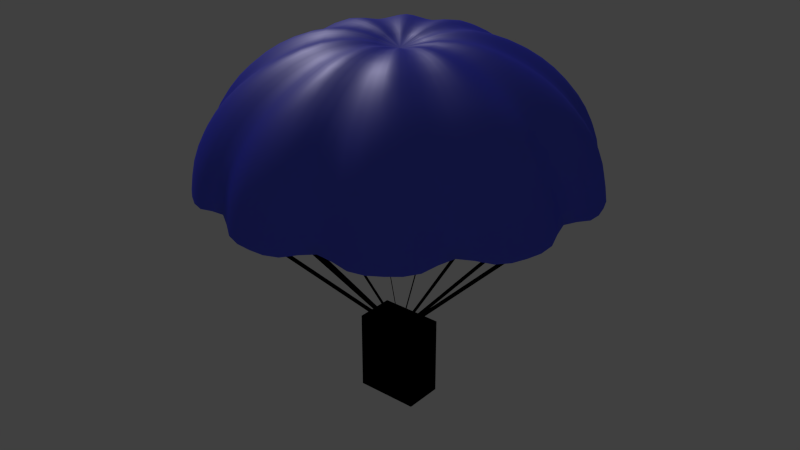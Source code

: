 # Source: SS-Fallschirm.blend  (saved by Blender 2.73.0; exported with 4.5.12 LTS)
import bpy
from mathutils import Matrix  # noqa: F401  (used for matrix-valued properties, if any)

bpy.ops.wm.read_factory_settings(use_empty=True)
scene = bpy.context.scene
scene.name = 'Scene'

# ---- collections
col_collection_1 = bpy.data.collections.new('Collection 1'); scene.collection.children.link(col_collection_1)

# ---- materials (node trees are filled in below, after node groups)
mat_material = bpy.data.materials.new('Material')
mat_material.alpha_threshold = 0.0
mat_material.roughness = 0.5
mat_material_001 = bpy.data.materials.new('Material.001')
mat_material_001.alpha_threshold = 0.0
mat_material_001.roughness = 0.5

# ---- material node trees
mat_material.use_nodes = True; mat_material.node_tree.nodes.clear()
_N = mat_material.node_tree.nodes; _L = mat_material.node_tree.links
n0 = _N.new('ShaderNodeOutputMaterial'); n0.name = 'Material Output'; n0.location = (300, 300)
n1 = _N.new('ShaderNodeBsdfDiffuse'); n1.name = 'Diffuse BSDF'; n1.location = (10, 300)
n1.inputs[0].default_value = (0.0, 0.0, 0.0, 1.0)
_L.new(n1.outputs[0], n0.inputs[0])
n0.is_active_output = True
mat_material_001.use_nodes = True; mat_material_001.node_tree.nodes.clear()
_N = mat_material_001.node_tree.nodes; _L = mat_material_001.node_tree.links
n0 = _N.new('ShaderNodeBsdfDiffuse'); n0.name = 'Diffuse BSDF'; n0.location = (-100, 405)
n0.inputs[0].default_value = (0.004025, 0.004777, 0.7991, 1.0)
n1 = _N.new('ShaderNodeOutputMaterial'); n1.name = 'Material Output'; n1.location = (461, 414)
n2 = _N.new('ShaderNodeMixShader'); n2.name = 'Mix Shader.001'; n2.location = (299, 409)
n2.inputs[0].default_value = 0.1455
n3 = _N.new('ShaderNodeMixShader'); n3.name = 'Mix Shader'; n3.location = (108, 411)
n4 = _N.new('ShaderNodeBsdfTranslucent'); n4.name = 'Translucent BSDF'; n4.location = (-95, 236)
n4.inputs[0].default_value = (0.05723, 0.1514, 0.7991, 1.0)
n5 = _N.new('ShaderNodeBsdfAnisotropic'); n5.name = 'Glossy BSDF'; n5.location = (126, 238)
n5.distribution = 'GGX'
n5.inputs[0].default_value = (0.6448, 0.6106, 0.8, 1.0)
n5.inputs[1].default_value = 0.4743
_L.new(n0.outputs[0], n3.inputs[1])
_L.new(n3.outputs[0], n2.inputs[1])
_L.new(n2.outputs[0], n1.inputs[0])
_L.new(n4.outputs[0], n3.inputs[2])
_L.new(n5.outputs[0], n2.inputs[2])
n1.is_active_output = True

# ---- world
world_world = bpy.data.worlds.new('World'); scene.world = world_world
world_world.color = (0.05088, 0.05088, 0.05088)
world_world.use_sun_shadow = False
world_world.sun_shadow_jitter_overblur = 0.0
world_world.cycles.sampling_method = 'MANUAL'
world_world.cycles.sample_map_resolution = 256

# ---- lights
light_sun = bpy.data.lights.new('Sun', 'SUN')
light_sun.transmission_factor = 0.0
light_sun.angle = 0.1993
light_sun.energy = 1.0
light_sun.shadow_buffer_clip_start = 0.5
light_sun.shadow_soft_size = 0.1
light_sun.shadow_cascade_max_distance = 1000.0
light_sun.cycles.use_multiple_importance_sampling = False

# ---- meshes
me_cube = bpy.data.meshes.new('Cube')
me_cube.from_pydata([(-1.0, -1.0, -1.0), (-1.0, 1.0, -1.0), (1.0, 1.0, -1.0), (1.0, -1.0, -1.0), (-1.0, -1.0, 1.0), (-1.0, 1.0, 1.0), (1.0, 1.0, 1.0), (1.0, -1.0, 1.0)], [], [(4, 5, 1, 0), (5, 6, 2, 1), (6, 7, 3, 2), (7, 4, 0, 3), (0, 1, 2, 3), (7, 6, 5, 4)])
me_cube.materials.append(mat_material)
me_cube.use_remesh_preserve_volume = False
me_cube.use_remesh_preserve_attributes = False
me_cube.use_mirror_vertex_groups = False
me_cube.update()
me_sphere_001 = bpy.data.meshes.new('Sphere.001')
me_sphere_001.from_pydata([(-0.7448, 0.5412, 0.04463), (-0.2864, 0.8816, 0.0404), (0.2864, 0.8816, 0.0404), (0.7499, 0.5449, 0.0404), (0.927, -4.511e-08, 0.0404), (0.7499, -0.5449, 0.0404), (0.2864, -0.8816, 0.0404), (-0.2864, -0.8816, 0.0404), (-0.7499, -0.5449, 0.0404), (-0.927, 1.156e-07, 0.0404), (-0.02218, 0.01611, -1.145), (-0.008226, 0.02648, -1.146), (0.009214, 0.02648, -1.146), (0.02332, 0.01623, -1.146), (0.02871, -0.000359, -1.146), (0.02332, -0.01695, -1.146), (0.009214, -0.0272, -1.146), (-0.008226, -0.0272, -1.146), (-0.02233, -0.01695, -1.146), (-0.02772, -0.000359, -1.146), (-0.7018, 0.5099, 0.01019), (-0.2699, 0.8307, 0.006207), (0.27, 0.8307, 0.006207), (0.7067, 0.5134, 0.006207), (0.8735, -2.14e-05, 0.006207), (0.7067, -0.5134, 0.006207), (0.27, -0.8308, 0.006207), (-0.2699, -0.8308, 0.006207), (-0.7066, -0.5134, 0.006207), (-0.8735, -2.125e-05, 0.006207), (-0.02087, 0.01516, -1.111), (-0.007722, 0.02493, -1.111), (0.008712, 0.02493, -1.111), (0.02201, 0.01527, -1.111), (0.02709, -0.0003596, -1.111), (0.02201, -0.01599, -1.111), (0.008712, -0.02565, -1.111), (-0.007722, -0.02565, -1.111), (-0.02102, -0.01599, -1.111), (-0.0261, -0.0003596, -1.111)], [], [(9, 19, 39, 29), (8, 18, 38, 28), (7, 17, 37, 27), (6, 16, 36, 26), (5, 15, 35, 25), (4, 14, 34, 24), (3, 13, 33, 23), (2, 12, 32, 22), (1, 11, 31, 21), (0, 10, 30, 20)])
me_sphere_001.materials.append(mat_material)
me_sphere_001.use_remesh_preserve_volume = False
me_sphere_001.use_remesh_preserve_attributes = False
me_sphere_001.use_mirror_vertex_groups = False
me_sphere_001.update()
me_sphere = bpy.data.meshes.new('Sphere')
me_sphere.from_pydata([(-0.9198, 0.2211, 0.2898), (-0.737, 0.1776, 0.6305), (-0.4395, 0.1064, 0.8667), (-0.9578, 0.2301, 0.09863), (-0.8452, 0.2034, 0.4697), (-0.6001, 0.145, 0.7652), (-0.2642, 0.06385, 0.909), (-0.8741, 0.3618, 0.2898), (-0.7006, 0.2895, 0.6305), (-0.4181, 0.1723, 0.8667), (-0.9101, 0.3768, 0.09863), (-0.8034, 0.3323, 0.4697), (-0.5708, 0.2354, 0.7652), (-0.2513, 0.1037, 0.909), (-0.7711, 0.4688, 0.3031), (-0.6174, 0.3759, 0.628), (-0.3696, 0.2257, 0.8549), (-0.803, 0.4881, 0.1207), (-0.7084, 0.4309, 0.4746), (-0.5025, 0.3063, 0.7564), (-0.2253, 0.1378, 0.9), (-0.6841, 0.5885, 0.3031), (-0.5483, 0.471, 0.628), (-0.3289, 0.2817, 0.8549), (-0.7123, 0.6128, 0.1207), (-0.6287, 0.5406, 0.4746), (-0.4466, 0.3832, 0.7564), (-0.2007, 0.1717, 0.9), (-0.6142, 0.7196, 0.2898), (-0.4918, 0.5769, 0.6305), (-0.2931, 0.3444, 0.8667), (-0.6396, 0.7492, 0.09863), (-0.5643, 0.6614, 0.4697), (-0.4002, 0.4701, 0.7652), (-0.1762, 0.207, 0.909), (-0.4945, 0.8065, 0.2898), (-0.3967, 0.646, 0.6305), (-0.237, 0.3852, 0.8667), (-0.5148, 0.8398, 0.09863), (-0.4546, 0.741, 0.4697), (-0.3234, 0.5259, 0.7652), (-0.1424, 0.2316, 0.909), (-0.3483, 0.8325, 0.3031), (-0.2785, 0.667, 0.628), (-0.1663, 0.3998, 0.8549), (-0.3627, 0.8668, 0.1207), (-0.3198, 0.765, 0.4746), (-0.2264, 0.5432, 0.7564), (-0.1013, 0.244, 0.9), (-0.2076, 0.8782, 0.3031), (-0.1667, 0.7033, 0.628), (-0.1005, 0.4212, 0.8549), (-0.2161, 0.9145, 0.1207), (-0.1909, 0.8069, 0.4746), (-0.1361, 0.5725, 0.7564), (-0.06146, 0.2569, 0.9), (-0.07396, 0.9432, 0.2898), (-0.05879, 0.7558, 0.6305), (-0.03463, 0.4509, 0.8667), (-0.07711, 0.982, 0.09863), (-0.06777, 0.8667, 0.4697), (-0.0475, 0.6156, 0.7652), (-0.02093, 0.271, 0.909), (0.07396, 0.9432, 0.2898), (0.05879, 0.7558, 0.6305), (0.03463, 0.4509, 0.8667), (0.07711, 0.982, 0.09863), (0.06777, 0.8667, 0.4697), (0.0475, 0.6156, 0.7652), (0.02093, 0.271, 0.909), (0.2076, 0.8782, 0.3031), (0.1667, 0.7033, 0.628), (0.1005, 0.4212, 0.8549), (0.2161, 0.9145, 0.1207), (0.1909, 0.8069, 0.4746), (0.1361, 0.5725, 0.7564), (0.06146, 0.2569, 0.9), (0.3483, 0.8325, 0.3031), (0.2785, 0.667, 0.628), (0.1663, 0.3998, 0.8549), (0.3627, 0.8668, 0.1207), (0.3198, 0.765, 0.4746), (0.2264, 0.5432, 0.7564), (0.1013, 0.244, 0.9), (0.4945, 0.8065, 0.2898), (0.3967, 0.646, 0.6305), (0.237, 0.3852, 0.8667), (0.5148, 0.8398, 0.09863), (0.4546, 0.741, 0.4697), (0.3234, 0.5259, 0.7652), (0.1424, 0.2316, 0.909), (0.6142, 0.7196, 0.2898), (0.4918, 0.5769, 0.6305), (0.2931, 0.3444, 0.8667), (0.6396, 0.7492, 0.09863), (0.5643, 0.6614, 0.4697), (0.4002, 0.4701, 0.7652), (0.1763, 0.207, 0.909), (0.6841, 0.5885, 0.3031), (0.5483, 0.471, 0.628), (0.3289, 0.2817, 0.8549), (0.7123, 0.6128, 0.1207), (0.6287, 0.5406, 0.4746), (0.4466, 0.3832, 0.7564), (0.2007, 0.1717, 0.9), (0.7711, 0.4688, 0.3031), (0.6174, 0.3759, 0.628), (0.3696, 0.2257, 0.8549), (0.803, 0.4881, 0.1207), (0.7084, 0.4309, 0.4746), (0.5025, 0.3063, 0.7564), (0.2253, 0.1378, 0.9), (0.8741, 0.3618, 0.2898), (0.7006, 0.2895, 0.6305), (0.4181, 0.1723, 0.8667), (0.9101, 0.3768, 0.09863), (0.8034, 0.3323, 0.4697), (0.5708, 0.2354, 0.7652), (0.2513, 0.1037, 0.909), (0.9198, 0.2211, 0.2898), (0.737, 0.1776, 0.6305), (0.4395, 0.1064, 0.8667), (0.9578, 0.2301, 0.09863), (0.8452, 0.2034, 0.4697), (0.6001, 0.145, 0.7652), (0.2642, 0.06385, 0.909), (0.8994, 0.07396, 0.3031), (0.7204, 0.05879, 0.628), (0.4317, 0.03463, 0.8549), (0.9365, 0.07711, 0.1207), (0.8264, 0.06777, 0.4746), (0.5866, 0.0475, 0.7564), (0.2633, 0.02093, 0.9), (0.8994, -0.07396, 0.3031), (0.7204, -0.05879, 0.628), (0.4317, -0.03463, 0.8549), (0.9365, -0.07711, 0.1207), (0.8264, -0.06777, 0.4746), (0.5866, -0.0475, 0.7564), (0.2633, -0.02093, 0.9), (0.9198, -0.2211, 0.2898), (0.737, -0.1776, 0.6305), (0.4395, -0.1064, 0.8667), (0.9578, -0.2301, 0.09863), (0.8452, -0.2034, 0.4697), (0.6001, -0.145, 0.7652), (0.2642, -0.06385, 0.909), (0.8741, -0.3618, 0.2898), (0.7006, -0.2895, 0.6305), (0.4181, -0.1723, 0.8667), (0.9101, -0.3768, 0.09863), (0.8034, -0.3323, 0.4697), (0.5708, -0.2354, 0.7652), (0.2513, -0.1037, 0.909), (0.7711, -0.4688, 0.3031), (0.6174, -0.3759, 0.628), (0.3696, -0.2257, 0.8549), (0.803, -0.4881, 0.1207), (0.7084, -0.4309, 0.4746), (0.5025, -0.3063, 0.7564), (0.2253, -0.1378, 0.9), (0.6841, -0.5885, 0.3031), (0.5483, -0.471, 0.628), (0.3289, -0.2817, 0.8549), (0.7123, -0.6128, 0.1207), (0.6287, -0.5406, 0.4746), (0.4466, -0.3832, 0.7564), (0.2007, -0.1717, 0.9), (0.6142, -0.7196, 0.2898), (0.4918, -0.5769, 0.6305), (0.2931, -0.3444, 0.8667), (0.6396, -0.7492, 0.09863), (0.5643, -0.6614, 0.4697), (0.4002, -0.4701, 0.7652), (0.1763, -0.207, 0.909), (0.4945, -0.8065, 0.2898), (0.3967, -0.646, 0.6305), (0.237, -0.3852, 0.8667), (0.5148, -0.8398, 0.09863), (0.4546, -0.741, 0.4697), (0.3234, -0.5259, 0.7652), (0.1424, -0.2316, 0.909), (0.3483, -0.8325, 0.3031), (0.2785, -0.667, 0.628), (0.1663, -0.3998, 0.8549), (0.3627, -0.8668, 0.1207), (0.3198, -0.765, 0.4746), (0.2264, -0.5432, 0.7564), (0.1013, -0.244, 0.9), (0.2076, -0.8782, 0.3031), (0.1667, -0.7033, 0.628), (0.1005, -0.4212, 0.8549), (0.2161, -0.9145, 0.1207), (0.1909, -0.8069, 0.4746), (0.1361, -0.5725, 0.7564), (0.06146, -0.2569, 0.9), (0.07396, -0.9432, 0.2898), (0.05879, -0.7558, 0.6305), (0.03463, -0.4509, 0.8667), (0.07711, -0.982, 0.09863), (0.06777, -0.8667, 0.4697), (0.0475, -0.6156, 0.7652), (0.02093, -0.271, 0.909), (-0.07396, -0.9432, 0.2898), (-0.05879, -0.7558, 0.6305), (-0.03463, -0.4509, 0.8667), (-0.07711, -0.982, 0.09863), (-0.06777, -0.8667, 0.4697), (-0.0475, -0.6156, 0.7652), (-0.02093, -0.271, 0.909), (-0.2076, -0.8782, 0.3031), (-0.1667, -0.7033, 0.628), (-0.1005, -0.4212, 0.8549), (-0.2161, -0.9145, 0.1207), (-0.1909, -0.8069, 0.4746), (-0.1361, -0.5725, 0.7564), (-0.06146, -0.2569, 0.9), (-0.3483, -0.8325, 0.3031), (-0.2785, -0.667, 0.628), (-0.1663, -0.3998, 0.8549), (-0.3627, -0.8668, 0.1207), (-0.3198, -0.765, 0.4746), (-0.2264, -0.5432, 0.7564), (-0.1013, -0.244, 0.9), (-0.4945, -0.8065, 0.2898), (-0.3967, -0.646, 0.6305), (-0.237, -0.3852, 0.8667), (-0.5148, -0.8398, 0.09863), (-0.4546, -0.741, 0.4697), (-0.3234, -0.5259, 0.7652), (-0.1424, -0.2316, 0.909), (-0.6142, -0.7196, 0.2898), (-0.4918, -0.5769, 0.6305), (-0.2931, -0.3444, 0.8667), (-0.6396, -0.7492, 0.09863), (-0.5643, -0.6614, 0.4697), (-0.4002, -0.4701, 0.7652), (-0.1763, -0.207, 0.909), (-0.6841, -0.5885, 0.3031), (-0.5483, -0.471, 0.628), (-0.3289, -0.2817, 0.8549), (-0.7123, -0.6128, 0.1207), (-0.6287, -0.5406, 0.4746), (-0.4466, -0.3832, 0.7564), (-0.2007, -0.1717, 0.9), (-0.7711, -0.4688, 0.3031), (-0.6174, -0.3759, 0.628), (-0.3696, -0.2257, 0.8549), (-0.803, -0.4881, 0.1207), (-0.7084, -0.4309, 0.4746), (-0.5025, -0.3063, 0.7564), (-0.2253, -0.1378, 0.9), (-0.8741, -0.3618, 0.2898), (-0.7006, -0.2895, 0.6305), (-0.4181, -0.1723, 0.8667), (-0.9101, -0.3768, 0.09863), (-0.8034, -0.3323, 0.4697), (-0.5708, -0.2354, 0.7652), (-0.2513, -0.1037, 0.909), (-0.9198, -0.2211, 0.2898), (-0.737, -0.1776, 0.6305), (-0.4395, -0.1064, 0.8667), (-0.9578, -0.2301, 0.09863), (-0.8452, -0.2034, 0.4697), (-0.6001, -0.145, 0.7652), (-0.2642, -0.06385, 0.909), (-0.8994, -0.07396, 0.3031), (-0.7204, -0.05879, 0.628), (-0.4317, -0.03463, 0.8549), (-0.9365, -0.07711, 0.1207), (-0.8264, -0.06777, 0.4746), (-0.5866, -0.0475, 0.7564), (-0.2633, -0.02093, 0.9), (-0.7204, 0.05879, 0.628), (-0.4317, 0.03463, 0.8549), (-0.1178, 0.00931, 0.881), (-0.9365, 0.07711, 0.1207), (-0.8264, 0.06777, 0.4746), (-0.5866, 0.0475, 0.7564), (-0.2633, 0.02093, 0.9), (-0.8994, 0.07396, 0.3031), (-0.1165, 0.02805, 0.8852), (-0.1107, 0.04576, 0.8852), (-0.1008, 0.06173, 0.881), (-0.08986, 0.07679, 0.881), (-0.07774, 0.09116, 0.8852), (-0.06267, 0.1021, 0.8852), (-0.04527, 0.1092, 0.881), (-0.02756, 0.1149, 0.881), (-0.00931, 0.1194, 0.8852), (0.00931, 0.1194, 0.8852), (0.02756, 0.1149, 0.881), (0.04527, 0.1092, 0.881), (0.06267, 0.1021, 0.8852), (0.07774, 0.09116, 0.8852), (0.08986, 0.07679, 0.881), (0.1008, 0.06173, 0.881), (0.1107, 0.04576, 0.8852), (0.1165, 0.02805, 0.8852), (0.1178, 0.00931, 0.881), (0.1178, -0.00931, 0.881), (0.1165, -0.02805, 0.8852), (0.1107, -0.04576, 0.8852), (0.1008, -0.06173, 0.881), (0.08986, -0.07679, 0.881), (0.07774, -0.09116, 0.8852), (0.06267, -0.1021, 0.8852), (0.04527, -0.1092, 0.881), (0.02756, -0.1149, 0.881), (0.00931, -0.1194, 0.8852), (-0.00931, -0.1194, 0.8852), (-0.02756, -0.1149, 0.881), (-0.04527, -0.1092, 0.881), (-0.06267, -0.1021, 0.8852), (-0.07774, -0.09116, 0.8852), (-0.08986, -0.07679, 0.881), (-0.1008, -0.06173, 0.881), (-0.1107, -0.04576, 0.8852), (-0.1165, -0.02805, 0.8852), (-0.1178, -0.00931, 0.881), (-0.264, 0.04213, 0.9037), (-0.4365, 0.06989, 0.8603), (-0.5966, 0.09564, 0.761), (-0.7355, 0.1179, 0.6294), (-0.8458, 0.1356, 0.4712), (-0.9218, 0.1477, 0.2936), (-0.9604, 0.1539, 0.1047), (-0.261, 0.0848, 0.9121), (-0.4353, 0.1414, 0.8701), (-0.5929, 0.1926, 0.7672), (-0.7252, 0.2356, 0.6309), (-0.8295, 0.2695, 0.4694), (-0.9014, 0.2929, 0.2894), (-0.9379, 0.3048, 0.09809), (-0.9673, 0.2324, 0.001185), (-0.9435, 0.2267, 0.1952), (-0.887, 0.2133, 0.3817), (-0.7951, 0.1915, 0.5529), (-0.6717, 0.1621, 0.7015), (-0.5226, 0.1265, 0.8206), (-0.3528, 0.08538, 0.8979), (-0.1825, 0.04402, 0.9036), (-0.2384, 0.1211, 0.9037), (-0.3942, 0.2, 0.8603), (-0.5389, 0.2733, 0.761), (-0.6643, 0.3369, 0.6294), (-0.7639, 0.3875, 0.4712), (-0.8326, 0.4223, 0.2936), (-0.8674, 0.44, 0.1047), (-0.9192, 0.3806, 0.001185), (-0.8966, 0.3712, 0.1952), (-0.843, 0.3488, 0.3817), (-0.7558, 0.3124, 0.5529), (-0.6387, 0.2637, 0.7015), (-0.4971, 0.2049, 0.8206), (-0.3356, 0.1383, 0.8979), (-0.1735, 0.07168, 0.9036), (-0.2126, 0.1545, 0.8985), (-0.3469, 0.2521, 0.8525), (-0.4692, 0.3409, 0.754), (-0.574, 0.417, 0.6272), (-0.6567, 0.4771, 0.4769), (-0.7136, 0.5185, 0.3092), (-0.7426, 0.5395, 0.1312), (-0.811, 0.4929, 0.02772), (-0.791, 0.4808, 0.2128), (-0.7435, 0.4521, 0.3907), (-0.6662, 0.4054, 0.554), (-0.5626, 0.3428, 0.6957), (-0.4379, 0.2672, 0.8097), (-0.2985, 0.1824, 0.8868), (-0.1571, 0.09619, 0.8971), (-0.1889, 0.1893, 0.9037), (-0.312, 0.3131, 0.8603), (-0.4264, 0.428, 0.761), (-0.5257, 0.5277, 0.6294), (-0.6046, 0.6068, 0.4712), (-0.6589, 0.6613, 0.2936), (-0.6865, 0.689, 0.1047), (-0.7194, 0.619, 0.02772), (-0.7017, 0.6037, 0.2128), (-0.6597, 0.5674, 0.3907), (-0.5914, 0.5083, 0.554), (-0.4998, 0.4291, 0.6957), (-0.3894, 0.3339, 0.8097), (-0.2657, 0.2275, 0.8868), (-0.14, 0.1197, 0.8971), (-0.1613, 0.222, 0.9121), (-0.269, 0.3703, 0.8701), (-0.3664, 0.5044, 0.7672), (-0.4482, 0.6169, 0.6309), (-0.5127, 0.7056, 0.4694), (-0.5571, 0.7667, 0.2894), (-0.5797, 0.7979, 0.09809), (-0.646, 0.7566, 0.001185), (-0.6301, 0.738, 0.1952), (-0.5922, 0.6939, 0.3817), (-0.5307, 0.6222, 0.5529), (-0.4482, 0.526, 0.7015), (-0.3484, 0.4095, 0.8206), (-0.2353, 0.2765, 0.8979), (-0.1218, 0.1429, 0.9036), (-0.1217, 0.2381, 0.9037), (-0.2013, 0.3935, 0.8603), (-0.2753, 0.5378, 0.761), (-0.3394, 0.6631, 0.6294), (-0.3903, 0.7625, 0.4712), (-0.4253, 0.831, 0.2936), (-0.4432, 0.8658, 0.1047), (-0.52, 0.8482, 0.001185), (-0.5072, 0.8273, 0.1952), (-0.477, 0.7777, 0.3817), (-0.4278, 0.697, 0.5529), (-0.3618, 0.5888, 0.7015), (-0.2817, 0.4579, 0.8206), (-0.1902, 0.3092, 0.8979), (-0.09827, 0.16, 0.9036), (-0.08122, 0.25, 0.8985), (-0.1325, 0.4078, 0.8525), (-0.1792, 0.5516, 0.754), (-0.2192, 0.6748, 0.6272), (-0.2508, 0.772, 0.4769), (-0.2726, 0.8389, 0.3092), (-0.2837, 0.873, 0.1312), (-0.3664, 0.8755, 0.02772), (-0.3573, 0.8539, 0.2128), (-0.3357, 0.8028, 0.3907), (-0.3007, 0.7196, 0.554), (-0.2537, 0.608, 0.6957), (-0.1972, 0.4735, 0.8097), (-0.1342, 0.323, 0.8868), (-0.07058, 0.1702, 0.8971), (-0.04153, 0.2641, 0.9037), (-0.0684, 0.4367, 0.8603), (-0.0934, 0.597, 0.761), (-0.1152, 0.7359, 0.6294), (-0.1324, 0.8463, 0.4712), (-0.1443, 0.9223, 0.2936), (-0.1504, 0.961, 0.1047), (-0.2182, 0.9236, 0.02772), (-0.2129, 0.9009, 0.2128), (-0.2002, 0.8468, 0.3907), (-0.1797, 0.7589, 0.554), (-0.1521, 0.641, 0.6957), (-0.1188, 0.499, 0.8097), (-0.08127, 0.3402, 0.8868), (-0.04292, 0.1792, 0.8971), (3.446e-07, 0.2744, 0.9121), (3.697e-07, 0.4577, 0.8701), (3.66e-07, 0.6234, 0.7672), (3.278e-07, 0.7625, 0.6309), (3.465e-07, 0.8722, 0.4694), (4.359e-07, 0.9477, 0.2894), (3.986e-07, 0.9862, 0.09809), (-0.0779, 0.9918, 0.001185), (-0.07592, 0.9674, 0.1952), (-0.07124, 0.9095, 0.3817), (-0.0636, 0.8153, 0.5529), (-0.05339, 0.689, 0.7015), (-0.04122, 0.5361, 0.8206), (-0.02784, 0.362, 0.8979), (-0.01454, 0.1872, 0.9036), (0.04153, 0.2641, 0.9037), (0.0684, 0.4367, 0.8603), (0.0934, 0.597, 0.761), (0.1152, 0.7359, 0.6294), (0.1324, 0.8463, 0.4712), (0.1443, 0.9223, 0.2936), (0.1504, 0.961, 0.1047), (0.0779, 0.9918, 0.001185), (0.07593, 0.9674, 0.1952), (0.07124, 0.9095, 0.3817), (0.0636, 0.8153, 0.5529), (0.05339, 0.689, 0.7015), (0.04122, 0.5361, 0.8206), (0.02784, 0.362, 0.8979), (0.01454, 0.1872, 0.9036), (0.08122, 0.25, 0.8985), (0.1325, 0.4078, 0.8525), (0.1792, 0.5516, 0.754), (0.2192, 0.6748, 0.6272), (0.2508, 0.772, 0.4769), (0.2726, 0.8389, 0.3092), (0.2837, 0.873, 0.1312), (0.2182, 0.9236, 0.02772), (0.2129, 0.9009, 0.2128), (0.2002, 0.8468, 0.3907), (0.1797, 0.7589, 0.554), (0.1521, 0.641, 0.6957), (0.1188, 0.499, 0.8097), (0.08127, 0.3402, 0.8868), (0.04292, 0.1792, 0.8971), (0.1217, 0.2381, 0.9037), (0.2013, 0.3935, 0.8603), (0.2753, 0.5378, 0.761), (0.3394, 0.6631, 0.6294), (0.3903, 0.7625, 0.4712), (0.4254, 0.831, 0.2936), (0.4432, 0.8658, 0.1047), (0.3664, 0.8755, 0.02772), (0.3573, 0.8539, 0.2128), (0.3357, 0.8028, 0.3907), (0.3007, 0.7196, 0.554), (0.2537, 0.608, 0.6957), (0.1972, 0.4735, 0.8097), (0.1342, 0.323, 0.8868), (0.07059, 0.1702, 0.8971), (0.1613, 0.222, 0.9121), (0.269, 0.3703, 0.8701), (0.3664, 0.5044, 0.7672), (0.4482, 0.6169, 0.6309), (0.5127, 0.7056, 0.4694), (0.5571, 0.7667, 0.2894), (0.5797, 0.7979, 0.09809), (0.52, 0.8482, 0.001185), (0.5072, 0.8273, 0.1952), (0.477, 0.7777, 0.3817), (0.4278, 0.697, 0.5529), (0.3618, 0.5888, 0.7015), (0.2817, 0.4579, 0.8206), (0.1902, 0.3092, 0.8979), (0.09827, 0.16, 0.9036), (0.1889, 0.1893, 0.9037), (0.312, 0.3131, 0.8603), (0.4264, 0.428, 0.761), (0.5257, 0.5277, 0.6294), (0.6046, 0.6068, 0.4712), (0.6589, 0.6613, 0.2936), (0.6865, 0.689, 0.1047), (0.646, 0.7566, 0.001185), (0.6301, 0.738, 0.1952), (0.5922, 0.6939, 0.3817), (0.5307, 0.6222, 0.5529), (0.4482, 0.526, 0.7015), (0.3484, 0.4095, 0.8206), (0.2353, 0.2765, 0.8979), (0.1218, 0.1429, 0.9036), (0.2126, 0.1545, 0.8985), (0.3469, 0.2521, 0.8525), (0.4692, 0.3409, 0.754), (0.574, 0.417, 0.6272), (0.6567, 0.4771, 0.4769), (0.7136, 0.5185, 0.3092), (0.7426, 0.5395, 0.1312), (0.7194, 0.619, 0.02772), (0.7017, 0.6037, 0.2128), (0.6597, 0.5674, 0.3907), (0.5915, 0.5083, 0.554), (0.4998, 0.4291, 0.6957), (0.3894, 0.3339, 0.8097), (0.2657, 0.2275, 0.8868), (0.14, 0.1197, 0.8971), (0.2384, 0.1211, 0.9037), (0.3942, 0.2, 0.8603), (0.5389, 0.2733, 0.761), (0.6643, 0.3369, 0.6294), (0.7639, 0.3875, 0.4712), (0.8326, 0.4223, 0.2936), (0.8675, 0.44, 0.1047), (0.811, 0.4929, 0.02772), (0.791, 0.4808, 0.2128), (0.7435, 0.4521, 0.3907), (0.6662, 0.4054, 0.554), (0.5626, 0.3428, 0.6957), (0.4379, 0.2672, 0.8097), (0.2985, 0.1824, 0.8868), (0.1571, 0.09619, 0.8971), (0.261, 0.0848, 0.9121), (0.4353, 0.1414, 0.8701), (0.5929, 0.1926, 0.7672), (0.7252, 0.2356, 0.6309), (0.8295, 0.2695, 0.4694), (0.9014, 0.2929, 0.2894), (0.9379, 0.3048, 0.09809), (0.9192, 0.3806, 0.001185), (0.8966, 0.3712, 0.1952), (0.843, 0.3488, 0.3817), (0.7558, 0.3124, 0.5529), (0.6387, 0.2637, 0.7015), (0.4971, 0.2049, 0.8206), (0.3356, 0.1383, 0.8979), (0.1735, 0.07168, 0.9036), (0.264, 0.04213, 0.9037), (0.4365, 0.06989, 0.8603), (0.5966, 0.09564, 0.761), (0.7355, 0.1179, 0.6294), (0.8458, 0.1356, 0.4712), (0.9218, 0.1477, 0.2936), (0.9604, 0.1539, 0.1047), (0.9673, 0.2324, 0.001185), (0.9435, 0.2267, 0.1952), (0.887, 0.2133, 0.3817), (0.7951, 0.1915, 0.5529), (0.6717, 0.1621, 0.7015), (0.5226, 0.1265, 0.8206), (0.3528, 0.08538, 0.8979), (0.1825, 0.04402, 0.9036), (0.2628, -5.495e-08, 0.8985), (0.4288, -4.098e-08, 0.8525), (0.5799, -5.122e-08, 0.754), (0.7095, -4.377e-08, 0.6272), (0.8117, -4.657e-08, 0.4769), (0.8821, -1.024e-07, 0.3092), (0.9179, -7.823e-08, 0.1312), (0.9459, 0.0779, 0.02772), (0.9225, 0.07593, 0.2128), (0.8672, 0.07124, 0.3907), (0.7773, 0.0636, 0.554), (0.6566, 0.05339, 0.6957), (0.5113, 0.04122, 0.8097), (0.3487, 0.02784, 0.8868), (0.1837, 0.01454, 0.8971), (0.264, -0.04213, 0.9037), (0.4365, -0.06989, 0.8603), (0.5966, -0.09564, 0.761), (0.7355, -0.1179, 0.6294), (0.8458, -0.1356, 0.4712), (0.9218, -0.1477, 0.2936), (0.9604, -0.1539, 0.1047), (0.9459, -0.0779, 0.02772), (0.9225, -0.07593, 0.2128), (0.8672, -0.07124, 0.3907), (0.7773, -0.0636, 0.554), (0.6566, -0.05339, 0.6957), (0.5113, -0.04122, 0.8097), (0.3487, -0.02784, 0.8868), (0.1837, -0.01454, 0.8971), (0.261, -0.0848, 0.9121), (0.4353, -0.1414, 0.8701), (0.5929, -0.1926, 0.7672), (0.7252, -0.2356, 0.6309), (0.8295, -0.2695, 0.4694), (0.9014, -0.2929, 0.2894), (0.9379, -0.3048, 0.09809), (0.9673, -0.2324, 0.001185), (0.9435, -0.2267, 0.1952), (0.887, -0.2133, 0.3817), (0.7951, -0.1915, 0.5529), (0.6717, -0.1621, 0.7015), (0.5226, -0.1265, 0.8206), (0.3528, -0.08538, 0.8979), (0.1825, -0.04402, 0.9036), (0.2384, -0.1211, 0.9037), (0.3942, -0.2, 0.8603), (0.5389, -0.2733, 0.761), (0.6643, -0.3369, 0.6294), (0.7639, -0.3875, 0.4712), (0.8326, -0.4223, 0.2936), (0.8675, -0.44, 0.1047), (0.9192, -0.3806, 0.001185), (0.8966, -0.3712, 0.1952), (0.843, -0.3488, 0.3817), (0.7558, -0.3124, 0.5529), (0.6387, -0.2637, 0.7015), (0.4971, -0.2049, 0.8206), (0.3356, -0.1383, 0.8979), (0.1735, -0.07168, 0.9036), (0.2126, -0.1545, 0.8985), (0.3469, -0.2521, 0.8525), (0.4692, -0.3409, 0.754), (0.574, -0.417, 0.6272), (0.6567, -0.4771, 0.4769), (0.7136, -0.5185, 0.3092), (0.7426, -0.5395, 0.1312), (0.811, -0.4929, 0.02772), (0.791, -0.4808, 0.2128), (0.7435, -0.4521, 0.3907), (0.6662, -0.4054, 0.554), (0.5626, -0.3428, 0.6957), (0.4379, -0.2672, 0.8097), (0.2985, -0.1824, 0.8868), (0.1571, -0.09619, 0.8971), (0.1889, -0.1893, 0.9037), (0.312, -0.3131, 0.8603), (0.4264, -0.428, 0.761), (0.5257, -0.5277, 0.6294), (0.6046, -0.6068, 0.4712), (0.6589, -0.6613, 0.2936), (0.6865, -0.689, 0.1047), (0.7194, -0.619, 0.02772), (0.7017, -0.6037, 0.2128), (0.6597, -0.5674, 0.3907), (0.5915, -0.5083, 0.554), (0.4998, -0.4291, 0.6957), (0.3894, -0.3339, 0.8097), (0.2657, -0.2275, 0.8868), (0.14, -0.1197, 0.8971), (0.1613, -0.222, 0.9121), (0.269, -0.3703, 0.8701), (0.3664, -0.5044, 0.7672), (0.4482, -0.6169, 0.6309), (0.5127, -0.7056, 0.4694), (0.5571, -0.7667, 0.2894), (0.5797, -0.7979, 0.09809), (0.646, -0.7566, 0.001185), (0.6301, -0.738, 0.1952), (0.5922, -0.6939, 0.3817), (0.5307, -0.6222, 0.5529), (0.4482, -0.526, 0.7015), (0.3484, -0.4095, 0.8206), (0.2353, -0.2765, 0.8979), (0.1218, -0.1429, 0.9036), (0.1217, -0.2381, 0.9037), (0.2013, -0.3935, 0.8603), (0.2753, -0.5378, 0.761), (0.3394, -0.6631, 0.6294), (0.3903, -0.7625, 0.4712), (0.4254, -0.831, 0.2936), (0.4432, -0.8658, 0.1047), (0.52, -0.8482, 0.001185), (0.5072, -0.8273, 0.1952), (0.477, -0.7777, 0.3817), (0.4278, -0.697, 0.5529), (0.3618, -0.5888, 0.7015), (0.2817, -0.4579, 0.8206), (0.1902, -0.3092, 0.8979), (0.09827, -0.16, 0.9036), (0.08122, -0.25, 0.8985), (0.1325, -0.4078, 0.8525), (0.1792, -0.5516, 0.754), (0.2192, -0.6748, 0.6272), (0.2508, -0.772, 0.4769), (0.2726, -0.8389, 0.3092), (0.2837, -0.873, 0.1312), (0.3664, -0.8755, 0.02772), (0.3573, -0.8539, 0.2128), (0.3357, -0.8028, 0.3907), (0.3007, -0.7196, 0.554), (0.2537, -0.608, 0.6957), (0.1972, -0.4735, 0.8097), (0.1342, -0.323, 0.8868), (0.07058, -0.1702, 0.8971), (0.04153, -0.2641, 0.9037), (0.0684, -0.4367, 0.8603), (0.0934, -0.597, 0.761), (0.1152, -0.7359, 0.6294), (0.1324, -0.8463, 0.4712), (0.1443, -0.9223, 0.2936), (0.1504, -0.961, 0.1047), (0.2182, -0.9236, 0.02772), (0.2129, -0.9009, 0.2128), (0.2002, -0.8468, 0.3907), (0.1797, -0.7589, 0.554), (0.1521, -0.641, 0.6957), (0.1188, -0.499, 0.8097), (0.08127, -0.3402, 0.8868), (0.04292, -0.1792, 0.8971), (2.519e-07, -0.2744, 0.9121), (2.533e-07, -0.4577, 0.8701), (2.319e-07, -0.6234, 0.7672), (2.226e-07, -0.7625, 0.6309), (2.272e-07, -0.8722, 0.4694), (1.9e-07, -0.9477, 0.2894), (2.179e-07, -0.9862, 0.09809), (0.0779, -0.9918, 0.001185), (0.07593, -0.9674, 0.1952), (0.07124, -0.9095, 0.3817), (0.0636, -0.8153, 0.5529), (0.05339, -0.689, 0.7015), (0.04122, -0.5361, 0.8206), (0.02784, -0.362, 0.8979), (0.01454, -0.1872, 0.9036), (-0.04153, -0.2641, 0.9037), (-0.0684, -0.4367, 0.8603), (-0.0934, -0.597, 0.761), (-0.1152, -0.7359, 0.6294), (-0.1324, -0.8463, 0.4712), (-0.1443, -0.9223, 0.2936), (-0.1504, -0.961, 0.1047), (-0.0779, -0.9918, 0.001185), (-0.07593, -0.9674, 0.1952), (-0.07124, -0.9095, 0.3817), (-0.0636, -0.8153, 0.5529), (-0.05339, -0.689, 0.7015), (-0.04122, -0.5361, 0.8206), (-0.02784, -0.362, 0.8979), (-0.01454, -0.1872, 0.9036), (-0.08122, -0.25, 0.8985), (-0.1325, -0.4078, 0.8525), (-0.1792, -0.5516, 0.754), (-0.2192, -0.6748, 0.6272), (-0.2508, -0.772, 0.4769), (-0.2726, -0.8389, 0.3092), (-0.2837, -0.873, 0.1312), (-0.2182, -0.9236, 0.02772), (-0.2129, -0.9009, 0.2128), (-0.2002, -0.8468, 0.3907), (-0.1797, -0.7589, 0.554), (-0.1521, -0.641, 0.6957), (-0.1188, -0.499, 0.8097), (-0.08127, -0.3402, 0.8868), (-0.04292, -0.1792, 0.8971), (-0.1217, -0.2381, 0.9037), (-0.2013, -0.3935, 0.8603), (-0.2753, -0.5378, 0.761), (-0.3394, -0.6631, 0.6294), (-0.3903, -0.7625, 0.4712), (-0.4253, -0.831, 0.2936), (-0.4432, -0.8658, 0.1047), (-0.3664, -0.8755, 0.02772), (-0.3573, -0.8539, 0.2128), (-0.3357, -0.8028, 0.3907), (-0.3007, -0.7196, 0.554), (-0.2537, -0.608, 0.6957), (-0.1972, -0.4735, 0.8097), (-0.1342, -0.323, 0.8868), (-0.07058, -0.1702, 0.8971), (-0.06184, -0.08512, 0.88), (-0.1613, -0.222, 0.9121), (-0.269, -0.3703, 0.8701), (-0.3664, -0.5044, 0.7672), (-0.4482, -0.6169, 0.6309), (-0.5127, -0.7056, 0.4694), (-0.5571, -0.7667, 0.2894), (-0.5797, -0.7979, 0.09809), (-0.52, -0.8482, 0.001185), (-0.5072, -0.8273, 0.1952), (-0.477, -0.7777, 0.3817), (-0.4278, -0.697, 0.5529), (-0.3618, -0.5888, 0.7015), (-0.2817, -0.4579, 0.8206), (-0.1902, -0.3092, 0.8979), (-0.09827, -0.16, 0.9036), (-0.1889, -0.1893, 0.9037), (-0.312, -0.3131, 0.8603), (-0.4264, -0.428, 0.761), (-0.5257, -0.5277, 0.6294), (-0.6046, -0.6068, 0.4712), (-0.6589, -0.6613, 0.2936), (-0.6865, -0.689, 0.1047), (-0.646, -0.7566, 0.001185), (-0.6301, -0.738, 0.1952), (-0.5922, -0.6939, 0.3817), (-0.5307, -0.6222, 0.5529), (-0.4482, -0.526, 0.7015), (-0.3484, -0.4095, 0.8206), (-0.2353, -0.2765, 0.8979), (-0.1218, -0.1429, 0.9036), (-0.2126, -0.1545, 0.8985), (-0.3469, -0.2521, 0.8525), (-0.4692, -0.3409, 0.754), (-0.574, -0.417, 0.6272), (-0.6567, -0.4771, 0.4769), (-0.7136, -0.5185, 0.3092), (-0.7426, -0.5395, 0.1312), (-0.7194, -0.619, 0.02772), (-0.7017, -0.6037, 0.2128), (-0.6597, -0.5674, 0.3907), (-0.5915, -0.5083, 0.554), (-0.4998, -0.4291, 0.6957), (-0.3894, -0.3339, 0.8097), (-0.2657, -0.2275, 0.8868), (-0.14, -0.1197, 0.8971), (-0.2384, -0.1211, 0.9037), (-0.3942, -0.2, 0.8603), (-0.5389, -0.2733, 0.761), (-0.6643, -0.3369, 0.6294), (-0.7639, -0.3875, 0.4712), (-0.8326, -0.4223, 0.2936), (-0.8675, -0.44, 0.1047), (-0.811, -0.4929, 0.02772), (-0.791, -0.4808, 0.2128), (-0.7435, -0.4521, 0.3907), (-0.6662, -0.4054, 0.554), (-0.5626, -0.3428, 0.6957), (-0.4379, -0.2672, 0.8097), (-0.2985, -0.1824, 0.8868), (-0.1571, -0.09619, 0.8971), (-0.261, -0.0848, 0.9121), (-0.4353, -0.1414, 0.8701), (-0.5929, -0.1926, 0.7672), (-0.7252, -0.2356, 0.6309), (-0.8295, -0.2695, 0.4694), (-0.9014, -0.2929, 0.2894), (-0.9379, -0.3048, 0.09809), (-0.9192, -0.3806, 0.001185), (-0.8966, -0.3712, 0.1952), (-0.843, -0.3488, 0.3817), (-0.7558, -0.3124, 0.5529), (-0.6387, -0.2637, 0.7015), (-0.4971, -0.2049, 0.8206), (-0.3356, -0.1383, 0.8979), (-0.1735, -0.07168, 0.9036), (-0.264, -0.04213, 0.9037), (-0.4365, -0.06989, 0.8603), (-0.5966, -0.09564, 0.761), (-0.7355, -0.1179, 0.6294), (-0.8458, -0.1356, 0.4712), (-0.9218, -0.1477, 0.2936), (-0.9604, -0.1539, 0.1047), (-0.9673, -0.2324, 0.001185), (-0.9435, -0.2267, 0.1952), (-0.887, -0.2133, 0.3817), (-0.7951, -0.1915, 0.5529), (-0.6717, -0.1621, 0.7015), (-0.5226, -0.1265, 0.8206), (-0.3528, -0.08538, 0.8979), (-0.1825, -0.04402, 0.9036), (-0.2628, 8.801e-08, 0.8985), (-0.4288, 9.034e-08, 0.8525), (-0.5799, 7.637e-08, 0.754), (-0.7095, 1.248e-07, 0.6272), (-0.8117, 1.714e-07, 0.4769), (-0.8821, 1.881e-07, 0.3092), (-0.9179, 1.471e-07, 0.1312), (-0.9459, -0.0779, 0.02772), (-0.9225, -0.07593, 0.2128), (-0.8672, -0.07124, 0.3907), (-0.7773, -0.0636, 0.554), (-0.6566, -0.05339, 0.6957), (-0.5113, -0.04122, 0.8097), (-0.3487, -0.02784, 0.8868), (-0.1837, -0.01454, 0.8971), (-0.1032, -7.427e-08, 0.8748), (-0.1027, 0.01632, 0.8768), (-0.7773, 0.0636, 0.554), (-0.6566, 0.05339, 0.6957), (-0.5113, 0.04122, 0.8097), (-0.3487, 0.02784, 0.8868), (-0.1837, 0.01454, 0.8971), (-0.9459, 0.0779, 0.02772), (-0.9225, 0.07593, 0.2128), (-0.8672, 0.07124, 0.3907), (-0.1001, 0.03251, 0.88), (-0.09265, 0.04714, 0.8768), (-0.08349, 0.06066, 0.8748), (-0.07346, 0.07355, 0.8768), (-0.06184, 0.08512, 0.88), (-0.04725, 0.09259, 0.8768), (-0.03189, 0.09815, 0.8748), (-0.0162, 0.1027, 0.8768), (2.517e-07, 0.1052, 0.88), (0.0162, 0.1027, 0.8768), (0.03189, 0.09815, 0.8748), (0.04725, 0.09259, 0.8768), (0.06184, 0.08512, 0.88), (0.07346, 0.07355, 0.8768), (0.08349, 0.06066, 0.8748), (0.09265, 0.04714, 0.8768), (0.1001, 0.03251, 0.88), (0.1027, 0.01632, 0.8768), (0.1032, -1.278e-07, 0.8748), (0.1027, -0.01632, 0.8768), (0.1001, -0.03251, 0.88), (0.09265, -0.04714, 0.8768), (0.08349, -0.06066, 0.8748), (0.07346, -0.07355, 0.8768), (0.06184, -0.08512, 0.88), (0.04725, -0.09259, 0.8768), (0.03189, -0.09815, 0.8748), (0.0162, -0.1027, 0.8768), (2.121e-07, -0.1052, 0.88), (-0.0162, -0.1027, 0.8768), (-0.03189, -0.09815, 0.8748), (-0.04725, -0.09259, 0.8768), (-0.07346, -0.07355, 0.8768), (-0.08349, -0.06066, 0.8748), (-0.09265, -0.04714, 0.8768), (-0.1001, -0.03251, 0.88), (-0.1027, -0.01632, 0.8768), (-0.7346, 0.5337, 0.05308), (-0.1797, 0.0286, 0.8983), (-0.3511, 0.05614, 0.8916), (-0.5187, 0.08313, 0.815), (-0.6692, 0.1073, 0.6989), (-0.7947, 0.1274, 0.5532), (-0.8883, 0.1424, 0.3843), (-0.9459, 0.1516, 0.2001), (-0.9701, 0.1555, 0.008412), (-0.1761, 0.05723, 0.9042), (-0.3492, 0.1135, 0.9015), (-0.5172, 0.1681, 0.8235), (-0.6622, 0.2152, 0.7026), (-0.7812, 0.2538, 0.5529), (-0.8697, 0.2826, 0.3812), (-0.9242, 0.3003, 0.1947), (-0.9472, 0.3078, 0.0005926), (-0.1622, 0.08248, 0.8983), (-0.3171, 0.161, 0.8916), (-0.4685, 0.2376, 0.815), (-0.6044, 0.3066, 0.6989), (-0.7178, 0.3641, 0.5532), (-0.8024, 0.407, 0.3843), (-0.8543, 0.4333, 0.2001), (-0.8762, 0.4444, 0.008412), (-0.1456, 0.1058, 0.8948), (-0.2809, 0.2041, 0.8848), (-0.4099, 0.2978, 0.8071), (-0.5241, 0.3808, 0.6939), (-0.6184, 0.4493, 0.5546), (-0.6885, 0.5003, 0.3948), (-0.7317, 0.5316, 0.2211), (-0.7448, 0.5412, 0.04463), (-0.1286, 0.1288, 0.8983), (-0.2511, 0.2518, 0.8916), (-0.3708, 0.3721, 0.815), (-0.4783, 0.4801, 0.6989), (-0.568, 0.5701, 0.5532), (-0.635, 0.6373, 0.3843), (-0.6761, 0.6786, 0.2001), (-0.6935, 0.696, 0.008412), (-0.1089, 0.1498, 0.9042), (-0.2158, 0.297, 0.9015), (-0.3197, 0.44, 0.8235), (-0.4093, 0.5633, 0.7026), (-0.4828, 0.6645, 0.5529), (-0.5375, 0.7398, 0.3812), (-0.5712, 0.7862, 0.1947), (-0.5854, 0.8057, 0.0005926), (-0.08273, 0.1621, 0.8983), (-0.1619, 0.3166, 0.8916), (-0.2393, 0.4676, 0.815), (-0.3088, 0.6033, 0.6989), (-0.3667, 0.7164, 0.5532), (-0.4099, 0.8009, 0.3843), (-0.4365, 0.8528, 0.2001), (-0.4476, 0.8746, 0.008412), (-0.05562, 0.1712, 0.8948), (-0.1073, 0.3303, 0.8848), (-0.1566, 0.4819, 0.8071), (-0.2002, 0.6161, 0.6939), (-0.2362, 0.7269, 0.5546), (-0.263, 0.8094, 0.3948), (-0.2795, 0.8602, 0.2211), (-0.2864, 0.8816, 0.0404), (-0.02833, 0.1797, 0.8983), (-0.05512, 0.3513, 0.8916), (-0.08122, 0.519, 0.815), (-0.1048, 0.6696, 0.6989), (-0.1244, 0.7951, 0.5532), (-0.1391, 0.8889, 0.3843), (-0.1481, 0.9464, 0.2001), (-0.1519, 0.9707, 0.008412), (3.114e-07, 0.1852, 0.9042), (3.602e-07, 0.3672, 0.9015), (3.72e-07, 0.5439, 0.8235), (3.513e-07, 0.6963, 0.7026), (3.201e-07, 0.8214, 0.5529), (3.913e-07, 0.9145, 0.3812), (4.5e-07, 0.9717, 0.1947), (3.178e-07, 0.9959, 0.0005926), (0.02833, 0.1797, 0.8983), (0.05512, 0.3513, 0.8916), (0.08122, 0.519, 0.815), (0.1048, 0.6696, 0.6989), (0.1244, 0.7951, 0.5532), (0.1391, 0.8889, 0.3843), (0.1481, 0.9464, 0.2001), (0.1519, 0.9707, 0.008412), (0.05562, 0.1712, 0.8948), (0.1073, 0.3303, 0.8848), (0.1566, 0.4819, 0.8071), (0.2002, 0.6161, 0.6939), (0.2362, 0.7269, 0.5546), (0.263, 0.8094, 0.3948), (0.2795, 0.8602, 0.2211), (0.2864, 0.8816, 0.0404), (0.08273, 0.1621, 0.8983), (0.1619, 0.3166, 0.8916), (0.2393, 0.4676, 0.815), (0.3088, 0.6033, 0.6989), (0.3667, 0.7164, 0.5532), (0.4099, 0.8009, 0.3843), (0.4365, 0.8528, 0.2001), (0.4476, 0.8746, 0.008412), (0.1089, 0.1498, 0.9042), (0.2158, 0.297, 0.9015), (0.3197, 0.44, 0.8235), (0.4093, 0.5633, 0.7026), (0.4828, 0.6645, 0.5529), (0.5375, 0.7398, 0.3812), (0.5712, 0.7862, 0.1947), (0.5854, 0.8057, 0.0005926), (0.1286, 0.1288, 0.8983), (0.2511, 0.2518, 0.8916), (0.3708, 0.3721, 0.815), (0.4783, 0.4801, 0.6989), (0.568, 0.5701, 0.5532), (0.635, 0.6373, 0.3843), (0.6761, 0.6786, 0.2001), (0.6935, 0.696, 0.008412), (0.1456, 0.1058, 0.8948), (0.2809, 0.2041, 0.8848), (0.4099, 0.2978, 0.8071), (0.5241, 0.3808, 0.6939), (0.6184, 0.4493, 0.5546), (0.6885, 0.5003, 0.3948), (0.7317, 0.5316, 0.2211), (0.7499, 0.5449, 0.0404), (0.1622, 0.08248, 0.8983), (0.3171, 0.161, 0.8916), (0.4685, 0.2376, 0.815), (0.6044, 0.3066, 0.6989), (0.7178, 0.3641, 0.5532), (0.8024, 0.407, 0.3843), (0.8543, 0.4333, 0.2001), (0.8762, 0.4444, 0.008412), (0.1761, 0.05723, 0.9042), (0.3492, 0.1135, 0.9015), (0.5172, 0.1681, 0.8235), (0.6622, 0.2152, 0.7026), (0.7812, 0.2538, 0.5529), (0.8697, 0.2826, 0.3812), (0.9242, 0.3003, 0.1947), (0.9472, 0.3078, 0.0005926), (0.1797, 0.0286, 0.8983), (0.3511, 0.05614, 0.8916), (0.5187, 0.08313, 0.815), (0.6692, 0.1073, 0.6989), (0.7947, 0.1274, 0.5532), (0.8883, 0.1424, 0.3843), (0.9459, 0.1516, 0.2001), (0.9701, 0.1555, 0.008412), (0.18, -6.71e-08, 0.8948), (0.3473, -5.767e-08, 0.8848), (0.5067, -3.09e-08, 0.8071), (0.6478, -6.788e-08, 0.6939), (0.7643, -2.344e-08, 0.5546), (0.8511, -8.663e-08, 0.3948), (0.9044, -9.898e-08, 0.2211), (0.927, -4.511e-08, 0.0404), (0.1797, -0.0286, 0.8983), (0.3511, -0.05614, 0.8916), (0.5187, -0.08313, 0.815), (0.6692, -0.1073, 0.6989), (0.7947, -0.1274, 0.5532), (0.8883, -0.1424, 0.3843), (0.9459, -0.1516, 0.2001), (0.9701, -0.1555, 0.008412), (0.1761, -0.05723, 0.9042), (0.3492, -0.1135, 0.9015), (0.5172, -0.1681, 0.8235), (0.6622, -0.2152, 0.7026), (0.7812, -0.2538, 0.5529), (0.8697, -0.2826, 0.3812), (0.9242, -0.3003, 0.1947), (0.9472, -0.3078, 0.0005926), (0.1622, -0.08248, 0.8983), (0.3171, -0.161, 0.8916), (0.4685, -0.2376, 0.815), (0.6044, -0.3066, 0.6989), (0.7178, -0.3641, 0.5532), (0.8024, -0.407, 0.3843), (0.8543, -0.4333, 0.2001), (0.8762, -0.4444, 0.008412), (0.1456, -0.1058, 0.8948), (0.2809, -0.2041, 0.8848), (0.4099, -0.2978, 0.8071), (0.5241, -0.3808, 0.6939), (0.6184, -0.4493, 0.5546), (0.6885, -0.5003, 0.3948), (0.7317, -0.5316, 0.2211), (0.7499, -0.5449, 0.0404), (0.1286, -0.1288, 0.8983), (0.2511, -0.2518, 0.8916), (0.3708, -0.3721, 0.815), (0.4783, -0.4801, 0.6989), (0.568, -0.5701, 0.5532), (0.635, -0.6373, 0.3843), (0.6761, -0.6786, 0.2001), (0.6935, -0.696, 0.008412), (0.1089, -0.1498, 0.9042), (0.2158, -0.297, 0.9015), (0.3197, -0.44, 0.8235), (0.4093, -0.5633, 0.7026), (0.4828, -0.6645, 0.5529), (0.5375, -0.7398, 0.3812), (0.5712, -0.7862, 0.1947), (0.5854, -0.8057, 0.0005926), (0.08273, -0.1621, 0.8983), (0.1619, -0.3166, 0.8916), (0.2393, -0.4676, 0.815), (0.3088, -0.6033, 0.6989), (0.3667, -0.7164, 0.5532), (0.4099, -0.8009, 0.3843), (0.4365, -0.8528, 0.2001), (0.4476, -0.8746, 0.008412), (0.05562, -0.1712, 0.8948), (0.1073, -0.3303, 0.8848), (0.1566, -0.4819, 0.8071), (0.2002, -0.6161, 0.6939), (0.2362, -0.7269, 0.5546), (0.263, -0.8094, 0.3948), (0.2795, -0.8602, 0.2211), (0.2864, -0.8816, 0.0404), (0.02833, -0.1797, 0.8983), (0.05512, -0.3513, 0.8916), (0.08122, -0.519, 0.815), (0.1048, -0.6696, 0.6989), (0.1244, -0.7951, 0.5532), (0.1391, -0.8889, 0.3843), (0.1481, -0.9464, 0.2001), (0.1519, -0.9707, 0.008412), (2.443e-07, -0.1852, 0.9042), (2.499e-07, -0.3672, 0.9015), (2.502e-07, -0.5439, 0.8235), (2.162e-07, -0.6963, 0.7026), (2.33e-07, -0.8214, 0.5529), (2.106e-07, -0.9145, 0.3812), (1.859e-07, -0.9717, 0.1947), (2.694e-07, -0.9959, 0.0005926), (-0.02833, -0.1797, 0.8983), (-0.05512, -0.3513, 0.8916), (-0.08122, -0.519, 0.815), (-0.1048, -0.6696, 0.6989), (-0.1244, -0.7951, 0.5532), (-0.1391, -0.8889, 0.3843), (-0.1481, -0.9464, 0.2001), (-0.1519, -0.9707, 0.008412), (-0.05562, -0.1712, 0.8948), (-0.1073, -0.3303, 0.8848), (-0.1566, -0.4819, 0.8071), (-0.2002, -0.6161, 0.6939), (-0.2362, -0.7269, 0.5546), (-0.263, -0.8094, 0.3948), (-0.2795, -0.8602, 0.2211), (-0.2864, -0.8816, 0.0404), (-0.08273, -0.1621, 0.8983), (-0.1619, -0.3166, 0.8916), (-0.2393, -0.4676, 0.815), (-0.3088, -0.6033, 0.6989), (-0.3667, -0.7164, 0.5532), (-0.4099, -0.8009, 0.3843), (-0.4365, -0.8528, 0.2001), (-0.4476, -0.8746, 0.008412), (1.554e-07, -2.388e-07, 0.8383), (-0.1089, -0.1498, 0.9042), (-0.2158, -0.297, 0.9015), (-0.3197, -0.44, 0.8235), (-0.4093, -0.5633, 0.7026), (-0.4828, -0.6645, 0.5529), (-0.5375, -0.7398, 0.3812), (-0.5712, -0.7862, 0.1947), (-0.5854, -0.8057, 0.0005926), (-0.1286, -0.1288, 0.8983), (-0.2511, -0.2518, 0.8916), (-0.3708, -0.3721, 0.815), (-0.4783, -0.4801, 0.6989), (-0.568, -0.5701, 0.5532), (-0.635, -0.6373, 0.3843), (-0.6761, -0.6786, 0.2001), (-0.6935, -0.696, 0.008412), (-0.1456, -0.1058, 0.8948), (-0.2809, -0.2041, 0.8848), (-0.4099, -0.2978, 0.8071), (-0.5241, -0.3808, 0.6939), (-0.6184, -0.4493, 0.5546), (-0.6885, -0.5003, 0.3948), (-0.7317, -0.5316, 0.2211), (-0.7499, -0.5449, 0.0404), (-0.1622, -0.08248, 0.8983), (-0.3171, -0.161, 0.8916), (-0.4685, -0.2376, 0.815), (-0.6044, -0.3066, 0.6989), (-0.7178, -0.3641, 0.5532), (-0.8024, -0.407, 0.3843), (-0.8543, -0.4333, 0.2001), (-0.8762, -0.4444, 0.008412), (-0.1761, -0.05723, 0.9042), (-0.3492, -0.1135, 0.9015), (-0.5172, -0.1681, 0.8235), (-0.6622, -0.2152, 0.7026), (-0.7812, -0.2538, 0.5529), (-0.8697, -0.2826, 0.3812), (-0.9242, -0.3003, 0.1947), (-0.9472, -0.3078, 0.0005926), (-0.1797, -0.0286, 0.8983), (-0.3511, -0.05614, 0.8916), (-0.5187, -0.08313, 0.815), (-0.6692, -0.1073, 0.6989), (-0.7947, -0.1274, 0.5532), (-0.8883, -0.1424, 0.3843), (-0.9459, -0.1516, 0.2001), (-0.9701, -0.1555, 0.008412), (-0.18, 2.91e-08, 0.8948), (-0.3473, 1.068e-07, 0.8848), (-0.5067, 6.872e-08, 0.8071), (-0.6478, 1.002e-07, 0.6939), (-0.7643, 1.486e-07, 0.5546), (-0.8511, 1.868e-07, 0.3948), (-0.9044, 1.745e-07, 0.2211), (-0.927, 1.156e-07, 0.0404), (-0.7346, 0.5337, 0.05308), (-0.02218, 0.01611, -1.145), (-0.008226, 0.02648, -1.146), (0.009214, 0.02648, -1.146), (0.02332, 0.01623, -1.146), (0.02871, -0.000359, -1.146), (0.02332, -0.01695, -1.146), (0.009214, -0.0272, -1.146), (-0.008226, -0.0272, -1.146), (-0.02233, -0.01695, -1.146), (-0.02772, -0.000359, -1.146), (-0.7448, 0.5412, 0.04463), (-0.2864, 0.8816, 0.0404), (0.2864, 0.8816, 0.0404), (0.7499, 0.5449, 0.0404), (0.927, -4.511e-08, 0.0404), (0.7499, -0.5449, 0.0404), (0.2864, -0.8816, 0.0404), (-0.2864, -0.8816, 0.0404), (-0.7499, -0.5449, 0.0404), (-0.927, 1.156e-07, 0.0404), (-0.02218, 0.01611, -1.145), (-0.008226, 0.02648, -1.146), (0.009214, 0.02648, -1.146), (0.02332, 0.01623, -1.146), (0.02871, -0.000359, -1.146), (0.02332, -0.01695, -1.146), (0.009214, -0.0272, -1.146), (-0.008226, -0.0272, -1.146), (-0.02233, -0.01695, -1.146), (-0.02772, -0.000359, -1.146), (-0.7448, 0.5412, 0.04463), (-0.2864, 0.8816, 0.0404), (0.2864, 0.8816, 0.0404), (0.7499, 0.5449, 0.0404), (0.927, -4.511e-08, 0.0404), (0.7499, -0.5449, 0.0404), (0.2864, -0.8816, 0.0404), (-0.2864, -0.8816, 0.0404), (-0.7499, -0.5449, 0.0404), (-0.927, 1.156e-07, 0.0404), (-0.02218, 0.01611, -1.145), (-0.008226, 0.02648, -1.146), (0.009214, 0.02648, -1.146), (0.02332, 0.01623, -1.146), (0.02871, -0.000359, -1.146), (0.02332, -0.01695, -1.146), (0.009214, -0.0272, -1.146), (-0.008226, -0.0272, -1.146), (-0.02233, -0.01695, -1.146), (-0.02772, -0.000359, -1.146)], [(992, 960), (960, 1282)], [(0, 335, 967, 325), (0, 325, 966, 336), (0, 336, 974, 332), (0, 332, 975, 335), (1, 337, 965, 323), (1, 323, 964, 338), (1, 338, 972, 330), (1, 330, 973, 337), (2, 339, 963, 321), (2, 321, 962, 340), (2, 340, 970, 328), (2, 328, 971, 339), (3, 334, 968, 326), (3, 326, 967, 335), (3, 335, 975, 333), (3, 333, 976, 334), (4, 336, 966, 324), (4, 324, 965, 337), (4, 337, 973, 331), (4, 331, 974, 336), (5, 338, 964, 322), (5, 322, 963, 339), (5, 339, 971, 329), (5, 329, 972, 338), (6, 340, 962, 320), (6, 320, 961, 341), (6, 341, 969, 327), (6, 327, 970, 340), (7, 350, 975, 332), (7, 332, 974, 351), (7, 351, 982, 347), (7, 347, 983, 350), (8, 352, 973, 330), (8, 330, 972, 353), (8, 353, 980, 345), (8, 345, 981, 352), (9, 354, 971, 328), (9, 328, 970, 355), (9, 355, 978, 343), (9, 343, 979, 354), (10, 349, 976, 333), (10, 333, 975, 350), (10, 350, 983, 348), (10, 348, 984, 349), (11, 351, 974, 331), (11, 331, 973, 352), (11, 352, 981, 346), (11, 346, 982, 351), (12, 353, 972, 329), (12, 329, 971, 354), (12, 354, 979, 344), (12, 344, 980, 353), (13, 355, 970, 327), (13, 327, 969, 356), (13, 356, 977, 342), (13, 342, 978, 355), (14, 365, 983, 347), (14, 347, 982, 366), (14, 366, 990, 362), (14, 362, 991, 365), (15, 367, 981, 345), (15, 345, 980, 368), (15, 368, 988, 360), (15, 360, 989, 367), (16, 369, 979, 343), (16, 343, 978, 370), (16, 370, 986, 358), (16, 358, 987, 369), (17, 364, 984, 348), (17, 348, 983, 365), (17, 365, 991, 363), (17, 363, 992, 364), (18, 366, 982, 346), (18, 346, 981, 367), (18, 367, 989, 361), (18, 361, 990, 366), (19, 368, 980, 344), (19, 344, 979, 369), (19, 369, 987, 359), (19, 359, 988, 368), (20, 370, 978, 342), (20, 342, 977, 371), (20, 371, 985, 357), (20, 357, 986, 370), (21, 380, 991, 362), (21, 362, 990, 381), (21, 381, 998, 377), (21, 377, 999, 380), (22, 382, 989, 360), (22, 360, 988, 383), (22, 383, 996, 375), (22, 375, 997, 382), (23, 384, 987, 358), (23, 358, 986, 385), (23, 385, 994, 373), (23, 373, 995, 384), (24, 379, 992, 363), (24, 363, 991, 380), (24, 380, 999, 378), (24, 378, 1000, 379), (25, 381, 990, 361), (25, 361, 989, 382), (25, 382, 997, 376), (25, 376, 998, 381), (26, 383, 988, 359), (26, 359, 987, 384), (26, 384, 995, 374), (26, 374, 996, 383), (27, 385, 986, 357), (27, 357, 985, 386), (27, 386, 993, 372), (27, 372, 994, 385), (28, 395, 999, 377), (28, 377, 998, 396), (28, 396, 1006, 392), (28, 392, 1007, 395), (29, 397, 997, 375), (29, 375, 996, 398), (29, 398, 1004, 390), (29, 390, 1005, 397), (30, 399, 995, 373), (30, 373, 994, 400), (30, 400, 1002, 388), (30, 388, 1003, 399), (31, 394, 1000, 378), (31, 378, 999, 395), (31, 395, 1007, 393), (31, 393, 1008, 394), (32, 396, 998, 376), (32, 376, 997, 397), (32, 397, 1005, 391), (32, 391, 1006, 396), (33, 398, 996, 374), (33, 374, 995, 399), (33, 399, 1003, 389), (33, 389, 1004, 398), (34, 400, 994, 372), (34, 372, 993, 401), (34, 401, 1001, 387), (34, 387, 1002, 400), (35, 410, 1007, 392), (35, 392, 1006, 411), (35, 411, 1014, 407), (35, 407, 1015, 410), (36, 412, 1005, 390), (36, 390, 1004, 413), (36, 413, 1012, 405), (36, 405, 1013, 412), (37, 414, 1003, 388), (37, 388, 1002, 415), (37, 415, 1010, 403), (37, 403, 1011, 414), (38, 409, 1008, 393), (38, 393, 1007, 410), (38, 410, 1015, 408), (38, 408, 1016, 409), (39, 411, 1006, 391), (39, 391, 1005, 412), (39, 412, 1013, 406), (39, 406, 1014, 411), (40, 413, 1004, 389), (40, 389, 1003, 414), (40, 414, 1011, 404), (40, 404, 1012, 413), (41, 415, 1002, 387), (41, 387, 1001, 416), (41, 416, 1009, 402), (41, 402, 1010, 415), (42, 425, 1015, 407), (42, 407, 1014, 426), (42, 426, 1022, 422), (42, 422, 1023, 425), (43, 427, 1013, 405), (43, 405, 1012, 428), (43, 428, 1020, 420), (43, 420, 1021, 427), (44, 429, 1011, 403), (44, 403, 1010, 430), (44, 430, 1018, 418), (44, 418, 1019, 429), (45, 424, 1016, 408), (45, 408, 1015, 425), (45, 425, 1023, 423), (45, 423, 1024, 424), (46, 426, 1014, 406), (46, 406, 1013, 427), (46, 427, 1021, 421), (46, 421, 1022, 426), (47, 428, 1012, 404), (47, 404, 1011, 429), (47, 429, 1019, 419), (47, 419, 1020, 428), (48, 430, 1010, 402), (48, 402, 1009, 431), (48, 431, 1017, 417), (48, 417, 1018, 430), (49, 440, 1023, 422), (49, 422, 1022, 441), (49, 441, 1030, 437), (49, 437, 1031, 440), (50, 442, 1021, 420), (50, 420, 1020, 443), (50, 443, 1028, 435), (50, 435, 1029, 442), (51, 444, 1019, 418), (51, 418, 1018, 445), (51, 445, 1026, 433), (51, 433, 1027, 444), (52, 439, 1024, 423), (52, 423, 1023, 440), (52, 440, 1031, 438), (52, 438, 1032, 439), (53, 441, 1022, 421), (53, 421, 1021, 442), (53, 442, 1029, 436), (53, 436, 1030, 441), (54, 443, 1020, 419), (54, 419, 1019, 444), (54, 444, 1027, 434), (54, 434, 1028, 443), (55, 445, 1018, 417), (55, 417, 1017, 446), (55, 446, 1025, 432), (55, 432, 1026, 445), (56, 455, 1031, 437), (56, 437, 1030, 456), (56, 456, 1038, 452), (56, 452, 1039, 455), (57, 457, 1029, 435), (57, 435, 1028, 458), (57, 458, 1036, 450), (57, 450, 1037, 457), (58, 459, 1027, 433), (58, 433, 1026, 460), (58, 460, 1034, 448), (58, 448, 1035, 459), (59, 454, 1032, 438), (59, 438, 1031, 455), (59, 455, 1039, 453), (59, 453, 1040, 454), (60, 456, 1030, 436), (60, 436, 1029, 457), (60, 457, 1037, 451), (60, 451, 1038, 456), (61, 458, 1028, 434), (61, 434, 1027, 459), (61, 459, 1035, 449), (61, 449, 1036, 458), (62, 460, 1026, 432), (62, 432, 1025, 461), (62, 461, 1033, 447), (62, 447, 1034, 460), (63, 470, 1039, 452), (63, 452, 1038, 471), (63, 471, 1046, 467), (63, 467, 1047, 470), (64, 472, 1037, 450), (64, 450, 1036, 473), (64, 473, 1044, 465), (64, 465, 1045, 472), (65, 474, 1035, 448), (65, 448, 1034, 475), (65, 475, 1042, 463), (65, 463, 1043, 474), (66, 469, 1040, 453), (66, 453, 1039, 470), (66, 470, 1047, 468), (66, 468, 1048, 469), (67, 471, 1038, 451), (67, 451, 1037, 472), (67, 472, 1045, 466), (67, 466, 1046, 471), (68, 473, 1036, 449), (68, 449, 1035, 474), (68, 474, 1043, 464), (68, 464, 1044, 473), (69, 475, 1034, 447), (69, 447, 1033, 476), (69, 476, 1041, 462), (69, 462, 1042, 475), (70, 485, 1047, 467), (70, 467, 1046, 486), (70, 486, 1054, 482), (70, 482, 1055, 485), (71, 487, 1045, 465), (71, 465, 1044, 488), (71, 488, 1052, 480), (71, 480, 1053, 487), (72, 489, 1043, 463), (72, 463, 1042, 490), (72, 490, 1050, 478), (72, 478, 1051, 489), (73, 484, 1048, 468), (73, 468, 1047, 485), (73, 485, 1055, 483), (73, 483, 1056, 484), (74, 486, 1046, 466), (74, 466, 1045, 487), (74, 487, 1053, 481), (74, 481, 1054, 486), (75, 488, 1044, 464), (75, 464, 1043, 489), (75, 489, 1051, 479), (75, 479, 1052, 488), (76, 490, 1042, 462), (76, 462, 1041, 491), (76, 491, 1049, 477), (76, 477, 1050, 490), (77, 500, 1055, 482), (77, 482, 1054, 501), (77, 501, 1062, 497), (77, 497, 1063, 500), (78, 502, 1053, 480), (78, 480, 1052, 503), (78, 503, 1060, 495), (78, 495, 1061, 502), (79, 504, 1051, 478), (79, 478, 1050, 505), (79, 505, 1058, 493), (79, 493, 1059, 504), (80, 499, 1056, 483), (80, 483, 1055, 500), (80, 500, 1063, 498), (80, 498, 1064, 499), (81, 501, 1054, 481), (81, 481, 1053, 502), (81, 502, 1061, 496), (81, 496, 1062, 501), (82, 503, 1052, 479), (82, 479, 1051, 504), (82, 504, 1059, 494), (82, 494, 1060, 503), (83, 505, 1050, 477), (83, 477, 1049, 506), (83, 506, 1057, 492), (83, 492, 1058, 505), (84, 515, 1063, 497), (84, 497, 1062, 516), (84, 516, 1070, 512), (84, 512, 1071, 515), (85, 517, 1061, 495), (85, 495, 1060, 518), (85, 518, 1068, 510), (85, 510, 1069, 517), (86, 519, 1059, 493), (86, 493, 1058, 520), (86, 520, 1066, 508), (86, 508, 1067, 519), (87, 514, 1064, 498), (87, 498, 1063, 515), (87, 515, 1071, 513), (87, 513, 1072, 514), (88, 516, 1062, 496), (88, 496, 1061, 517), (88, 517, 1069, 511), (88, 511, 1070, 516), (89, 518, 1060, 494), (89, 494, 1059, 519), (89, 519, 1067, 509), (89, 509, 1068, 518), (90, 520, 1058, 492), (90, 492, 1057, 521), (90, 521, 1065, 507), (90, 507, 1066, 520), (91, 530, 1071, 512), (91, 512, 1070, 531), (91, 531, 1078, 527), (91, 527, 1079, 530), (92, 532, 1069, 510), (92, 510, 1068, 533), (92, 533, 1076, 525), (92, 525, 1077, 532), (93, 534, 1067, 508), (93, 508, 1066, 535), (93, 535, 1074, 523), (93, 523, 1075, 534), (94, 529, 1072, 513), (94, 513, 1071, 530), (94, 530, 1079, 528), (94, 528, 1080, 529), (95, 531, 1070, 511), (95, 511, 1069, 532), (95, 532, 1077, 526), (95, 526, 1078, 531), (96, 533, 1068, 509), (96, 509, 1067, 534), (96, 534, 1075, 524), (96, 524, 1076, 533), (97, 535, 1066, 507), (97, 507, 1065, 536), (97, 536, 1073, 522), (97, 522, 1074, 535), (98, 545, 1079, 527), (98, 527, 1078, 546), (98, 546, 1086, 542), (98, 542, 1087, 545), (99, 547, 1077, 525), (99, 525, 1076, 548), (99, 548, 1084, 540), (99, 540, 1085, 547), (100, 549, 1075, 523), (100, 523, 1074, 550), (100, 550, 1082, 538), (100, 538, 1083, 549), (101, 544, 1080, 528), (101, 528, 1079, 545), (101, 545, 1087, 543), (101, 543, 1088, 544), (102, 546, 1078, 526), (102, 526, 1077, 547), (102, 547, 1085, 541), (102, 541, 1086, 546), (103, 548, 1076, 524), (103, 524, 1075, 549), (103, 549, 1083, 539), (103, 539, 1084, 548), (104, 550, 1074, 522), (104, 522, 1073, 551), (104, 551, 1081, 537), (104, 537, 1082, 550), (105, 560, 1087, 542), (105, 542, 1086, 561), (105, 561, 1094, 557), (105, 557, 1095, 560), (106, 562, 1085, 540), (106, 540, 1084, 563), (106, 563, 1092, 555), (106, 555, 1093, 562), (107, 564, 1083, 538), (107, 538, 1082, 565), (107, 565, 1090, 553), (107, 553, 1091, 564), (108, 559, 1088, 543), (108, 543, 1087, 560), (108, 560, 1095, 558), (108, 558, 1096, 559), (109, 561, 1086, 541), (109, 541, 1085, 562), (109, 562, 1093, 556), (109, 556, 1094, 561), (110, 563, 1084, 539), (110, 539, 1083, 564), (110, 564, 1091, 554), (110, 554, 1092, 563), (111, 565, 1082, 537), (111, 537, 1081, 566), (111, 566, 1089, 552), (111, 552, 1090, 565), (112, 575, 1095, 557), (112, 557, 1094, 576), (112, 576, 1102, 572), (112, 572, 1103, 575), (113, 577, 1093, 555), (113, 555, 1092, 578), (113, 578, 1100, 570), (113, 570, 1101, 577), (114, 579, 1091, 553), (114, 553, 1090, 580), (114, 580, 1098, 568), (114, 568, 1099, 579), (115, 574, 1096, 558), (115, 558, 1095, 575), (115, 575, 1103, 573), (115, 573, 1104, 574), (116, 576, 1094, 556), (116, 556, 1093, 577), (116, 577, 1101, 571), (116, 571, 1102, 576), (117, 578, 1092, 554), (117, 554, 1091, 579), (117, 579, 1099, 569), (117, 569, 1100, 578), (118, 580, 1090, 552), (118, 552, 1089, 581), (118, 581, 1097, 567), (118, 567, 1098, 580), (119, 590, 1103, 572), (119, 572, 1102, 591), (119, 591, 1110, 587), (119, 587, 1111, 590), (120, 592, 1101, 570), (120, 570, 1100, 593), (120, 593, 1108, 585), (120, 585, 1109, 592), (121, 594, 1099, 568), (121, 568, 1098, 595), (121, 595, 1106, 583), (121, 583, 1107, 594), (122, 589, 1104, 573), (122, 573, 1103, 590), (122, 590, 1111, 588), (122, 588, 1112, 589), (123, 591, 1102, 571), (123, 571, 1101, 592), (123, 592, 1109, 586), (123, 586, 1110, 591), (124, 593, 1100, 569), (124, 569, 1099, 594), (124, 594, 1107, 584), (124, 584, 1108, 593), (125, 595, 1098, 567), (125, 567, 1097, 596), (125, 596, 1105, 582), (125, 582, 1106, 595), (126, 605, 1111, 587), (126, 587, 1110, 606), (126, 606, 1118, 602), (126, 602, 1119, 605), (127, 607, 1109, 585), (127, 585, 1108, 608), (127, 608, 1116, 600), (127, 600, 1117, 607), (128, 609, 1107, 583), (128, 583, 1106, 610), (128, 610, 1114, 598), (128, 598, 1115, 609), (129, 604, 1112, 588), (129, 588, 1111, 605), (129, 605, 1119, 603), (129, 603, 1120, 604), (130, 606, 1110, 586), (130, 586, 1109, 607), (130, 607, 1117, 601), (130, 601, 1118, 606), (131, 608, 1108, 584), (131, 584, 1107, 609), (131, 609, 1115, 599), (131, 599, 1116, 608), (132, 610, 1106, 582), (132, 582, 1105, 611), (132, 611, 1113, 597), (132, 597, 1114, 610), (133, 620, 1119, 602), (133, 602, 1118, 621), (133, 621, 1126, 617), (133, 617, 1127, 620), (134, 622, 1117, 600), (134, 600, 1116, 623), (134, 623, 1124, 615), (134, 615, 1125, 622), (135, 624, 1115, 598), (135, 598, 1114, 625), (135, 625, 1122, 613), (135, 613, 1123, 624), (136, 619, 1120, 603), (136, 603, 1119, 620), (136, 620, 1127, 618), (136, 618, 1128, 619), (137, 621, 1118, 601), (137, 601, 1117, 622), (137, 622, 1125, 616), (137, 616, 1126, 621), (138, 623, 1116, 599), (138, 599, 1115, 624), (138, 624, 1123, 614), (138, 614, 1124, 623), (139, 625, 1114, 597), (139, 597, 1113, 626), (139, 626, 1121, 612), (139, 612, 1122, 625), (140, 635, 1127, 617), (140, 617, 1126, 636), (140, 636, 1134, 632), (140, 632, 1135, 635), (141, 637, 1125, 615), (141, 615, 1124, 638), (141, 638, 1132, 630), (141, 630, 1133, 637), (142, 639, 1123, 613), (142, 613, 1122, 640), (142, 640, 1130, 628), (142, 628, 1131, 639), (143, 634, 1128, 618), (143, 618, 1127, 635), (143, 635, 1135, 633), (143, 633, 1136, 634), (144, 636, 1126, 616), (144, 616, 1125, 637), (144, 637, 1133, 631), (144, 631, 1134, 636), (145, 638, 1124, 614), (145, 614, 1123, 639), (145, 639, 1131, 629), (145, 629, 1132, 638), (146, 640, 1122, 612), (146, 612, 1121, 641), (146, 641, 1129, 627), (146, 627, 1130, 640), (147, 650, 1135, 632), (147, 632, 1134, 651), (147, 651, 1142, 647), (147, 647, 1143, 650), (148, 652, 1133, 630), (148, 630, 1132, 653), (148, 653, 1140, 645), (148, 645, 1141, 652), (149, 654, 1131, 628), (149, 628, 1130, 655), (149, 655, 1138, 643), (149, 643, 1139, 654), (150, 649, 1136, 633), (150, 633, 1135, 650), (150, 650, 1143, 648), (150, 648, 1144, 649), (151, 651, 1134, 631), (151, 631, 1133, 652), (151, 652, 1141, 646), (151, 646, 1142, 651), (152, 653, 1132, 629), (152, 629, 1131, 654), (152, 654, 1139, 644), (152, 644, 1140, 653), (153, 655, 1130, 627), (153, 627, 1129, 656), (153, 656, 1137, 642), (153, 642, 1138, 655), (154, 665, 1143, 647), (154, 647, 1142, 666), (154, 666, 1150, 662), (154, 662, 1151, 665), (155, 667, 1141, 645), (155, 645, 1140, 668), (155, 668, 1148, 660), (155, 660, 1149, 667), (156, 669, 1139, 643), (156, 643, 1138, 670), (156, 670, 1146, 658), (156, 658, 1147, 669), (157, 664, 1144, 648), (157, 648, 1143, 665), (157, 665, 1151, 663), (157, 663, 1152, 664), (158, 666, 1142, 646), (158, 646, 1141, 667), (158, 667, 1149, 661), (158, 661, 1150, 666), (159, 668, 1140, 644), (159, 644, 1139, 669), (159, 669, 1147, 659), (159, 659, 1148, 668), (160, 670, 1138, 642), (160, 642, 1137, 671), (160, 671, 1145, 657), (160, 657, 1146, 670), (161, 680, 1151, 662), (161, 662, 1150, 681), (161, 681, 1158, 677), (161, 677, 1159, 680), (162, 682, 1149, 660), (162, 660, 1148, 683), (162, 683, 1156, 675), (162, 675, 1157, 682), (163, 684, 1147, 658), (163, 658, 1146, 685), (163, 685, 1154, 673), (163, 673, 1155, 684), (164, 679, 1152, 663), (164, 663, 1151, 680), (164, 680, 1159, 678), (164, 678, 1160, 679), (165, 681, 1150, 661), (165, 661, 1149, 682), (165, 682, 1157, 676), (165, 676, 1158, 681), (166, 683, 1148, 659), (166, 659, 1147, 684), (166, 684, 1155, 674), (166, 674, 1156, 683), (167, 685, 1146, 657), (167, 657, 1145, 686), (167, 686, 1153, 672), (167, 672, 1154, 685), (168, 695, 1159, 677), (168, 677, 1158, 696), (168, 696, 1166, 692), (168, 692, 1167, 695), (169, 697, 1157, 675), (169, 675, 1156, 698), (169, 698, 1164, 690), (169, 690, 1165, 697), (170, 699, 1155, 673), (170, 673, 1154, 700), (170, 700, 1162, 688), (170, 688, 1163, 699), (171, 694, 1160, 678), (171, 678, 1159, 695), (171, 695, 1167, 693), (171, 693, 1168, 694), (172, 696, 1158, 676), (172, 676, 1157, 697), (172, 697, 1165, 691), (172, 691, 1166, 696), (173, 698, 1156, 674), (173, 674, 1155, 699), (173, 699, 1163, 689), (173, 689, 1164, 698), (174, 700, 1154, 672), (174, 672, 1153, 701), (174, 701, 1161, 687), (174, 687, 1162, 700), (175, 710, 1167, 692), (175, 692, 1166, 711), (175, 711, 1174, 707), (175, 707, 1175, 710), (176, 712, 1165, 690), (176, 690, 1164, 713), (176, 713, 1172, 705), (176, 705, 1173, 712), (177, 714, 1163, 688), (177, 688, 1162, 715), (177, 715, 1170, 703), (177, 703, 1171, 714), (178, 709, 1168, 693), (178, 693, 1167, 710), (178, 710, 1175, 708), (178, 708, 1176, 709), (179, 711, 1166, 691), (179, 691, 1165, 712), (179, 712, 1173, 706), (179, 706, 1174, 711), (180, 713, 1164, 689), (180, 689, 1163, 714), (180, 714, 1171, 704), (180, 704, 1172, 713), (181, 715, 1162, 687), (181, 687, 1161, 716), (181, 716, 1169, 702), (181, 702, 1170, 715), (182, 725, 1175, 707), (182, 707, 1174, 726), (182, 726, 1182, 722), (182, 722, 1183, 725), (183, 727, 1173, 705), (183, 705, 1172, 728), (183, 728, 1180, 720), (183, 720, 1181, 727), (184, 729, 1171, 703), (184, 703, 1170, 730), (184, 730, 1178, 718), (184, 718, 1179, 729), (185, 724, 1176, 708), (185, 708, 1175, 725), (185, 725, 1183, 723), (185, 723, 1184, 724), (186, 726, 1174, 706), (186, 706, 1173, 727), (186, 727, 1181, 721), (186, 721, 1182, 726), (187, 728, 1172, 704), (187, 704, 1171, 729), (187, 729, 1179, 719), (187, 719, 1180, 728), (188, 730, 1170, 702), (188, 702, 1169, 731), (188, 731, 1177, 717), (188, 717, 1178, 730), (189, 740, 1183, 722), (189, 722, 1182, 741), (189, 741, 1190, 737), (189, 737, 1191, 740), (190, 742, 1181, 720), (190, 720, 1180, 743), (190, 743, 1188, 735), (190, 735, 1189, 742), (191, 744, 1179, 718), (191, 718, 1178, 745), (191, 745, 1186, 733), (191, 733, 1187, 744), (192, 739, 1184, 723), (192, 723, 1183, 740), (192, 740, 1191, 738), (192, 738, 1192, 739), (193, 741, 1182, 721), (193, 721, 1181, 742), (193, 742, 1189, 736), (193, 736, 1190, 741), (194, 743, 1180, 719), (194, 719, 1179, 744), (194, 744, 1187, 734), (194, 734, 1188, 743), (195, 745, 1178, 717), (195, 717, 1177, 746), (195, 746, 1185, 732), (195, 732, 1186, 745), (196, 755, 1191, 737), (196, 737, 1190, 756), (196, 756, 1198, 752), (196, 752, 1199, 755), (197, 757, 1189, 735), (197, 735, 1188, 758), (197, 758, 1196, 750), (197, 750, 1197, 757), (198, 759, 1187, 733), (198, 733, 1186, 760), (198, 760, 1194, 748), (198, 748, 1195, 759), (199, 754, 1192, 738), (199, 738, 1191, 755), (199, 755, 1199, 753), (199, 753, 1200, 754), (200, 756, 1190, 736), (200, 736, 1189, 757), (200, 757, 1197, 751), (200, 751, 1198, 756), (201, 758, 1188, 734), (201, 734, 1187, 759), (201, 759, 1195, 749), (201, 749, 1196, 758), (202, 760, 1186, 732), (202, 732, 1185, 761), (202, 761, 1193, 747), (202, 747, 1194, 760), (203, 770, 1199, 752), (203, 752, 1198, 771), (203, 771, 1206, 767), (203, 767, 1207, 770), (204, 772, 1197, 750), (204, 750, 1196, 773), (204, 773, 1204, 765), (204, 765, 1205, 772), (205, 774, 1195, 748), (205, 748, 1194, 775), (205, 775, 1202, 763), (205, 763, 1203, 774), (206, 769, 1200, 753), (206, 753, 1199, 770), (206, 770, 1207, 768), (206, 768, 1208, 769), (207, 771, 1198, 751), (207, 751, 1197, 772), (207, 772, 1205, 766), (207, 766, 1206, 771), (208, 773, 1196, 749), (208, 749, 1195, 774), (208, 774, 1203, 764), (208, 764, 1204, 773), (209, 775, 1194, 747), (209, 747, 1193, 776), (209, 776, 1201, 762), (209, 762, 1202, 775), (210, 785, 1207, 767), (210, 767, 1206, 786), (210, 786, 1214, 782), (210, 782, 1215, 785), (211, 787, 1205, 765), (211, 765, 1204, 788), (211, 788, 1212, 780), (211, 780, 1213, 787), (212, 789, 1203, 763), (212, 763, 1202, 790), (212, 790, 1210, 778), (212, 778, 1211, 789), (213, 784, 1208, 768), (213, 768, 1207, 785), (213, 785, 1215, 783), (213, 783, 1216, 784), (214, 786, 1206, 766), (214, 766, 1205, 787), (214, 787, 1213, 781), (214, 781, 1214, 786), (215, 788, 1204, 764), (215, 764, 1203, 789), (215, 789, 1211, 779), (215, 779, 1212, 788), (216, 790, 1202, 762), (216, 762, 1201, 791), (216, 791, 1209, 777), (216, 777, 1210, 790), (217, 800, 1215, 782), (217, 782, 1214, 801), (217, 801, 1222, 797), (217, 797, 1223, 800), (218, 802, 1213, 780), (218, 780, 1212, 803), (218, 803, 1220, 795), (218, 795, 1221, 802), (219, 804, 1211, 778), (219, 778, 1210, 805), (219, 805, 1218, 793), (219, 793, 1219, 804), (220, 799, 1216, 783), (220, 783, 1215, 800), (220, 800, 1223, 798), (220, 798, 1224, 799), (221, 801, 1214, 781), (221, 781, 1213, 802), (221, 802, 1221, 796), (221, 796, 1222, 801), (222, 803, 1212, 779), (222, 779, 1211, 804), (222, 804, 1219, 794), (222, 794, 1220, 803), (223, 805, 1210, 777), (223, 777, 1209, 806), (223, 806, 1217, 792), (223, 792, 1218, 805), (224, 816, 1223, 797), (224, 797, 1222, 817), (224, 817, 1231, 813), (224, 813, 1232, 816), (225, 818, 1221, 795), (225, 795, 1220, 819), (225, 819, 1229, 811), (225, 811, 1230, 818), (226, 820, 1219, 793), (226, 793, 1218, 821), (226, 821, 1227, 809), (226, 809, 1228, 820), (227, 815, 1224, 798), (227, 798, 1223, 816), (227, 816, 1232, 814), (227, 814, 1233, 815), (228, 817, 1222, 796), (228, 796, 1221, 818), (228, 818, 1230, 812), (228, 812, 1231, 817), (229, 819, 1220, 794), (229, 794, 1219, 820), (229, 820, 1228, 810), (229, 810, 1229, 819), (230, 821, 1218, 792), (230, 792, 1217, 822), (230, 822, 1226, 808), (230, 808, 1227, 821), (231, 831, 1232, 813), (231, 813, 1231, 832), (231, 832, 1239, 828), (231, 828, 1240, 831), (232, 833, 1230, 811), (232, 811, 1229, 834), (232, 834, 1237, 826), (232, 826, 1238, 833), (233, 835, 1228, 809), (233, 809, 1227, 836), (233, 836, 1235, 824), (233, 824, 1236, 835), (234, 830, 1233, 814), (234, 814, 1232, 831), (234, 831, 1240, 829), (234, 829, 1241, 830), (235, 832, 1231, 812), (235, 812, 1230, 833), (235, 833, 1238, 827), (235, 827, 1239, 832), (236, 834, 1229, 810), (236, 810, 1228, 835), (236, 835, 1236, 825), (236, 825, 1237, 834), (237, 836, 1227, 808), (237, 808, 1226, 837), (237, 837, 1234, 823), (237, 823, 1235, 836), (238, 846, 1240, 828), (238, 828, 1239, 847), (238, 847, 1247, 843), (238, 843, 1248, 846), (239, 848, 1238, 826), (239, 826, 1237, 849), (239, 849, 1245, 841), (239, 841, 1246, 848), (240, 850, 1236, 824), (240, 824, 1235, 851), (240, 851, 1243, 839), (240, 839, 1244, 850), (241, 845, 1241, 829), (241, 829, 1240, 846), (241, 846, 1248, 844), (241, 844, 1249, 845), (242, 847, 1239, 827), (242, 827, 1238, 848), (242, 848, 1246, 842), (242, 842, 1247, 847), (243, 849, 1237, 825), (243, 825, 1236, 850), (243, 850, 1244, 840), (243, 840, 1245, 849), (244, 851, 1235, 823), (244, 823, 1234, 852), (244, 852, 1242, 838), (244, 838, 1243, 851), (245, 861, 1248, 843), (245, 843, 1247, 862), (245, 862, 1255, 858), (245, 858, 1256, 861), (246, 863, 1246, 841), (246, 841, 1245, 864), (246, 864, 1253, 856), (246, 856, 1254, 863), (247, 865, 1244, 839), (247, 839, 1243, 866), (247, 866, 1251, 854), (247, 854, 1252, 865), (248, 860, 1249, 844), (248, 844, 1248, 861), (248, 861, 1256, 859), (248, 859, 1257, 860), (249, 862, 1247, 842), (249, 842, 1246, 863), (249, 863, 1254, 857), (249, 857, 1255, 862), (250, 864, 1245, 840), (250, 840, 1244, 865), (250, 865, 1252, 855), (250, 855, 1253, 864), (251, 866, 1243, 838), (251, 838, 1242, 867), (251, 867, 1250, 853), (251, 853, 1251, 866), (252, 876, 1256, 858), (252, 858, 1255, 877), (252, 877, 1263, 873), (252, 873, 1264, 876), (253, 878, 1254, 856), (253, 856, 1253, 879), (253, 879, 1261, 871), (253, 871, 1262, 878), (254, 880, 1252, 854), (254, 854, 1251, 881), (254, 881, 1259, 869), (254, 869, 1260, 880), (255, 875, 1257, 859), (255, 859, 1256, 876), (255, 876, 1264, 874), (255, 874, 1265, 875), (256, 877, 1255, 857), (256, 857, 1254, 878), (256, 878, 1262, 872), (256, 872, 1263, 877), (257, 879, 1253, 855), (257, 855, 1252, 880), (257, 880, 1260, 870), (257, 870, 1261, 879), (258, 881, 1251, 853), (258, 853, 1250, 882), (258, 882, 1258, 868), (258, 868, 1259, 881), (259, 891, 1264, 873), (259, 873, 1263, 892), (259, 892, 1271, 888), (259, 888, 1272, 891), (260, 893, 1262, 871), (260, 871, 1261, 894), (260, 894, 1269, 886), (260, 886, 1270, 893), (261, 895, 1260, 869), (261, 869, 1259, 896), (261, 896, 1267, 884), (261, 884, 1268, 895), (262, 890, 1265, 874), (262, 874, 1264, 891), (262, 891, 1272, 889), (262, 889, 1273, 890), (263, 892, 1263, 872), (263, 872, 1262, 893), (263, 893, 1270, 887), (263, 887, 1271, 892), (264, 894, 1261, 870), (264, 870, 1260, 895), (264, 895, 1268, 885), (264, 885, 1269, 894), (265, 896, 1259, 868), (265, 868, 1258, 897), (265, 897, 1266, 883), (265, 883, 1267, 896), (266, 906, 1272, 888), (266, 888, 1271, 907), (266, 907, 1279, 903), (266, 903, 1280, 906), (267, 908, 1270, 886), (267, 886, 1269, 909), (267, 909, 1277, 901), (267, 901, 1278, 908), (268, 910, 1268, 884), (268, 884, 1267, 911), (268, 911, 1275, 899), (268, 899, 1276, 910), (269, 905, 1273, 889), (269, 889, 1272, 906), (269, 906, 1280, 904), (269, 904, 1281, 905), (270, 907, 1271, 887), (270, 887, 1270, 908), (270, 908, 1278, 902), (270, 902, 1279, 907), (271, 909, 1269, 885), (271, 885, 1268, 910), (271, 910, 1276, 900), (271, 900, 1277, 909), (272, 911, 1267, 883), (272, 883, 1266, 912), (272, 912, 1274, 898), (272, 898, 1275, 911), (273, 915, 1278, 901), (273, 901, 1277, 916), (273, 916, 964, 323), (273, 323, 965, 915), (274, 917, 1276, 899), (274, 899, 1275, 918), (274, 918, 962, 321), (274, 321, 963, 917), (275, 919, 1274, 913), (275, 913, 1225, 914), (275, 914, 961, 919), (276, 920, 1281, 904), (276, 904, 1280, 921), (276, 921, 967, 326), (276, 326, 968, 920), (277, 922, 1279, 902), (277, 902, 1278, 915), (277, 915, 965, 324), (277, 324, 966, 922), (278, 916, 1277, 900), (278, 900, 1276, 917), (278, 917, 963, 322), (278, 322, 964, 916), (279, 918, 1275, 898), (279, 898, 1274, 919), (279, 919, 961, 320), (279, 320, 962, 918), (280, 921, 1280, 903), (280, 903, 1279, 922), (280, 922, 966, 325), (280, 325, 967, 921), (281, 341, 961, 914), (281, 914, 1225, 923), (281, 923, 969, 341), (282, 356, 969, 923), (282, 923, 1225, 924), (282, 924, 977, 356), (283, 371, 977, 924), (283, 924, 1225, 925), (283, 925, 985, 371), (284, 386, 985, 925), (284, 925, 1225, 926), (284, 926, 993, 386), (285, 401, 993, 926), (285, 926, 1225, 927), (285, 927, 1001, 401), (286, 416, 1001, 927), (286, 927, 1225, 928), (286, 928, 1009, 416), (287, 431, 1009, 928), (287, 928, 1225, 929), (287, 929, 1017, 431), (288, 446, 1017, 929), (288, 929, 1225, 930), (288, 930, 1025, 446), (289, 461, 1025, 930), (289, 930, 1225, 931), (289, 931, 1033, 461), (290, 476, 1033, 931), (290, 931, 1225, 932), (290, 932, 1041, 476), (291, 491, 1041, 932), (291, 932, 1225, 933), (291, 933, 1049, 491), (292, 506, 1049, 933), (292, 933, 1225, 934), (292, 934, 1057, 506), (293, 521, 1057, 934), (293, 934, 1225, 935), (293, 935, 1065, 521), (294, 536, 1065, 935), (294, 935, 1225, 936), (294, 936, 1073, 536), (295, 551, 1073, 936), (295, 936, 1225, 937), (295, 937, 1081, 551), (296, 566, 1081, 937), (296, 937, 1225, 938), (296, 938, 1089, 566), (297, 581, 1089, 938), (297, 938, 1225, 939), (297, 939, 1097, 581), (298, 596, 1097, 939), (298, 939, 1225, 940), (298, 940, 1105, 596), (299, 611, 1105, 940), (299, 940, 1225, 941), (299, 941, 1113, 611), (300, 626, 1113, 941), (300, 941, 1225, 942), (300, 942, 1121, 626), (301, 641, 1121, 942), (301, 942, 1225, 943), (301, 943, 1129, 641), (302, 656, 1129, 943), (302, 943, 1225, 944), (302, 944, 1137, 656), (303, 671, 1137, 944), (303, 944, 1225, 945), (303, 945, 1145, 671), (304, 686, 1145, 945), (304, 945, 1225, 946), (304, 946, 1153, 686), (305, 701, 1153, 946), (305, 946, 1225, 947), (305, 947, 1161, 701), (306, 716, 1161, 947), (306, 947, 1225, 948), (306, 948, 1169, 716), (307, 731, 1169, 948), (307, 948, 1225, 949), (307, 949, 1177, 731), (308, 746, 1177, 949), (308, 949, 1225, 950), (308, 950, 1185, 746), (309, 761, 1185, 950), (309, 950, 1225, 951), (309, 951, 1193, 761), (310, 776, 1193, 951), (310, 951, 1225, 952), (310, 952, 1201, 776), (311, 791, 1201, 952), (311, 952, 1225, 953), (311, 953, 1209, 791), (312, 806, 1209, 953), (312, 953, 1225, 954), (312, 954, 1217, 806), (313, 822, 1217, 954), (313, 954, 1225, 807), (313, 807, 1226, 822), (314, 837, 1226, 807), (314, 807, 1225, 955), (314, 955, 1234, 837), (315, 852, 1234, 955), (315, 955, 1225, 956), (315, 956, 1242, 852), (316, 867, 1242, 956), (316, 956, 1225, 957), (316, 957, 1250, 867), (317, 882, 1250, 957), (317, 957, 1225, 958), (317, 958, 1258, 882), (318, 897, 1258, 958), (318, 958, 1225, 959), (318, 959, 1266, 897), (319, 912, 1266, 959), (319, 959, 1225, 913), (319, 913, 1274, 912), (1281, 1292, 1312, 1302), (1249, 1291, 1311, 1301), (1216, 1290, 1310, 1300), (1184, 1289, 1309, 1299), (1152, 1288, 1308, 1298), (1120, 1287, 1307, 1297), (1088, 1286, 1306, 1296), (1056, 1285, 1305, 1295), (1024, 1284, 1304, 1294), (992, 1283, 1303, 1293), (1302, 1312, 1332, 1322), (1301, 1311, 1331, 1321), (1300, 1310, 1330, 1320), (1299, 1309, 1329, 1319), (1298, 1308, 1328, 1318), (1297, 1307, 1327, 1317), (1296, 1306, 1326, 1316), (1295, 1305, 1325, 1315), (1294, 1304, 1324, 1314), (1293, 1303, 1323, 1313)])
me_sphere.polygons.foreach_set('use_smooth', [1, 1, 1, 1, 1, 1, 1, 1, 1, 1, 1, 1, 1, 1, 1, 1, 1, 1, 1, 1, 1, 1, 1, 1, 1, 1, 1, 1, 1, 1, 1, 1, 1, 1, 1, 1, 1, 1, 1, 1, 1, 1, 1, 1, 1, 1, 1, 1, 1, 1, 1, 1, 1, 1, 1, 1, 1, 1, 1, 1, 1, 1, 1, 1, 1, 1, 1, 1, 1, 1, 1, 1, 1, 1, 1, 1, 1, 1, 1, 1, 1, 1, 1, 1, 1, 1, 1, 1, 1, 1, 1, 1, 1, 1, 1, 1, 1, 1, 1, 1, 1, 1, 1, 1, 1, 1, 1, 1, 1, 1, 1, 1, 1, 1, 1, 1, 1, 1, 1, 1, 1, 1, 1, 1, 1, 1, 1, 1, 1, 1, 1, 1, 1, 1, 1, 1, 1, 1, 1, 1, 1, 1, 1, 1, 1, 1, 1, 1, 1, 1, 1, 1, 1, 1, 1, 1, 1, 1, 1, 1, 1, 1, 1, 1, 1, 1, 1, 1, 1, 1, 1, 1, 1, 1, 1, 1, 1, 1, 1, 1, 1, 1, 1, 1, 1, 1, 1, 1, 1, 1, 1, 1, 1, 1, 1, 1, 1, 1, 1, 1, 1, 1, 1, 1, 1, 1, 1, 1, 1, 1, 1, 1, 1, 1, 1, 1, 1, 1, 1, 1, 1, 1, 1, 1, 1, 1, 1, 1, 1, 1, 1, 1, 1, 1, 1, 1, 1, 1, 1, 1, 1, 1, 1, 1, 1, 1, 1, 1, 1, 1, 1, 1, 1, 1, 1, 1, 1, 1, 1, 1, 1, 1, 1, 1, 1, 1, 1, 1, 1, 1, 1, 1, 1, 1, 1, 1, 1, 1, 1, 1, 1, 1, 1, 1, 1, 1, 1, 1, 1, 1, 1, 1, 1, 1, 1, 1, 1, 1, 1, 1, 1, 1, 1, 1, 1, 1, 1, 1, 1, 1, 1, 1, 1, 1, 1, 1, 1, 1, 1, 1, 1, 1, 1, 1, 1, 1, 1, 1, 1, 1, 1, 1, 1, 1, 1, 1, 1, 1, 1, 1, 1, 1, 1, 1, 1, 1, 1, 1, 1, 1, 1, 1, 1, 1, 1, 1, 1, 1, 1, 1, 1, 1, 1, 1, 1, 1, 1, 1, 1, 1, 1, 1, 1, 1, 1, 1, 1, 1, 1, 1, 1, 1, 1, 1, 1, 1, 1, 1, 1, 1, 1, 1, 1, 1, 1, 1, 1, 1, 1, 1, 1, 1, 1, 1, 1, 1, 1, 1, 1, 1, 1, 1, 1, 1, 1, 1, 1, 1, 1, 1, 1, 1, 1, 1, 1, 1, 1, 1, 1, 1, 1, 1, 1, 1, 1, 1, 1, 1, 1, 1, 1, 1, 1, 1, 1, 1, 1, 1, 1, 1, 1, 1, 1, 1, 1, 1, 1, 1, 1, 1, 1, 1, 1, 1, 1, 1, 1, 1, 1, 1, 1, 1, 1, 1, 1, 1, 1, 1, 1, 1, 1, 1, 1, 1, 1, 1, 1, 1, 1, 1, 1, 1, 1, 1, 1, 1, 1, 1, 1, 1, 1, 1, 1, 1, 1, 1, 1, 1, 1, 1, 1, 1, 1, 1, 1, 1, 1, 1, 1, 1, 1, 1, 1, 1, 1, 1, 1, 1, 1, 1, 1, 1, 1, 1, 1, 1, 1, 1, 1, 1, 1, 1, 1, 1, 1, 1, 1, 1, 1, 1, 1, 1, 1, 1, 1, 1, 1, 1, 1, 1, 1, 1, 1, 1, 1, 1, 1, 1, 1, 1, 1, 1, 1, 1, 1, 1, 1, 1, 1, 1, 1, 1, 1, 1, 1, 1, 1, 1, 1, 1, 1, 1, 1, 1, 1, 1, 1, 1, 1, 1, 1, 1, 1, 1, 1, 1, 1, 1, 1, 1, 1, 1, 1, 1, 1, 1, 1, 1, 1, 1, 1, 1, 1, 1, 1, 1, 1, 1, 1, 1, 1, 1, 1, 1, 1, 1, 1, 1, 1, 1, 1, 1, 1, 1, 1, 1, 1, 1, 1, 1, 1, 1, 1, 1, 1, 1, 1, 1, 1, 1, 1, 1, 1, 1, 1, 1, 1, 1, 1, 1, 1, 1, 1, 1, 1, 1, 1, 1, 1, 1, 1, 1, 1, 1, 1, 1, 1, 1, 1, 1, 1, 1, 1, 1, 1, 1, 1, 1, 1, 1, 1, 1, 1, 1, 1, 1, 1, 1, 1, 1, 1, 1, 1, 1, 1, 1, 1, 1, 1, 1, 1, 1, 1, 1, 1, 1, 1, 1, 1, 1, 1, 1, 1, 1, 1, 1, 1, 1, 1, 1, 1, 1, 1, 1, 1, 1, 1, 1, 1, 1, 1, 1, 1, 1, 1, 1, 1, 1, 1, 1, 1, 1, 1, 1, 1, 1, 1, 1, 1, 1, 1, 1, 1, 1, 1, 1, 1, 1, 1, 1, 1, 1, 1, 1, 1, 1, 1, 1, 1, 1, 1, 1, 1, 1, 1, 1, 1, 1, 1, 1, 1, 1, 1, 1, 1, 1, 1, 1, 1, 1, 1, 1, 1, 1, 1, 1, 1, 1, 1, 1, 1, 1, 1, 1, 1, 1, 1, 1, 1, 1, 1, 1, 1, 1, 1, 1, 1, 1, 1, 1, 1, 1, 1, 1, 1, 1, 1, 1, 1, 1, 1, 1, 1, 1, 1, 1, 1, 1, 1, 1, 1, 1, 1, 1, 1, 1, 1, 1, 1, 1, 1, 1, 1, 1, 1, 1, 1, 1, 1, 1, 1, 1, 1, 1, 1, 1, 1, 1, 1, 1, 1, 1, 1, 1, 1, 1, 1, 1, 1, 1, 1, 1, 1, 1, 1, 1, 1, 1, 1, 1, 1, 1, 1, 1, 1, 1, 1, 1, 1, 1, 1, 1, 1, 1, 1, 1, 1, 1, 1, 1, 1, 1, 1, 1, 1, 1, 1, 1, 1, 1, 1, 1, 1, 1, 1, 1, 1, 1, 1, 1, 1, 1, 1, 1, 1, 1, 1, 1, 1, 1, 1, 1, 1, 1, 1, 1, 1, 1, 1, 1, 1, 1, 1, 1, 1, 1, 1, 1, 1, 1, 1, 1, 1, 1, 1, 1, 1, 1, 1, 1, 1, 1, 1, 1, 1, 1, 1, 1, 1, 1, 1, 1, 1, 1, 1, 1, 1, 1, 1, 1, 1, 1, 1, 1, 1, 1, 1, 1, 1, 1, 1, 1, 1, 1, 1, 1, 1, 1, 1, 1, 1, 1, 1, 1, 1, 1, 1, 1, 1, 1, 1, 1, 1, 1, 1, 1, 1, 1, 1, 1, 1, 1, 1, 1, 1, 1, 1, 1, 1, 1, 1, 1, 1, 1, 1, 1, 1, 1, 1, 1, 1, 1, 1, 1, 1, 1, 1, 1, 1, 1, 1, 1, 1, 1, 1, 1, 1, 1, 1, 1, 1, 1, 1, 1, 1, 1, 1, 1, 1, 1, 1, 1, 1, 1, 1, 1, 1, 1, 1, 1, 1, 1, 1, 1, 1, 1, 1, 1, 1, 1, 1, 1, 1, 1, 1, 1, 1, 1, 1, 1, 1, 1, 1, 1, 1, 1, 1, 1, 1, 1, 1, 1, 1, 1, 1, 1, 1, 1, 1, 1, 1, 1, 1, 1, 1, 1, 1, 1, 1, 1, 1, 1, 1, 1, 1, 1, 1, 1, 1, 1, 1, 1, 1, 1, 1, 1, 1, 1, 1, 1, 1, 1, 1, 1, 1, 1, 1, 1, 1, 1, 1, 1, 1, 1, 1, 1, 1, 1, 1, 1, 1, 1, 1, 1, 1, 1, 1, 1, 1, 1, 1, 1, 1, 1, 1, 1, 1, 1, 1, 1, 1, 1, 1, 1, 1, 1, 1, 1, 1, 1, 1, 1, 1, 1, 1, 1, 1, 1, 1, 1, 0, 0, 0, 0, 0, 0, 0, 0, 0, 0, 0, 0, 0, 0, 0, 0, 0, 0, 0, 0])
me_sphere.materials.append(mat_material_001)
me_sphere.use_remesh_preserve_volume = False
me_sphere.use_remesh_preserve_attributes = False
me_sphere.use_mirror_vertex_groups = False
me_sphere.update()

# ---- objects
ob_cube = bpy.data.objects.new('Cube', me_cube)
ob_sun = bpy.data.objects.new('Sun', light_sun)
ob_sphere_001 = bpy.data.objects.new('Sphere.001', me_sphere_001)
ob_sphere = bpy.data.objects.new('Sphere', me_sphere)

# ---- transforms, parenting, visibility, modifiers, constraints
ob_cube.location = (-0.005764, -0.004787, -1.349)
ob_cube.scale = (0.219, 0.1347, 0.278)
ob_cube.lineart.crease_threshold = 0.0
ob_sun.location = (-4.05, 3.11, 4.034)
ob_sun.rotation_euler = (-0.7653, -0.5309, 0.6156)
ob_sun.lineart.crease_threshold = 0.0
ob_sphere_001.location = (0.0, 0.0, 0.0)
ob_sphere_001.scale = (1.312, 1.312, 1.0)
ob_sphere_001.lineart.crease_threshold = 0.0
ob_sphere.location = (0.0, 0.0, 0.0)
ob_sphere.scale = (1.312, 1.312, 1.0)
ob_sphere.lineart.crease_threshold = 0.0

# ---- collection membership
col_collection_1.objects.link(ob_cube)
col_collection_1.objects.link(ob_sun)
col_collection_1.objects.link(ob_sphere_001)
col_collection_1.objects.link(ob_sphere)

# ---- scene / render settings (as saved in the file)
scene.frame_start = 1; scene.frame_end = 250; scene.frame_set(1)
scene.render.engine = 'CYCLES'
scene.render.resolution_percentage = 50
scene.render.dither_intensity = 0.0
scene.cycles.use_denoising = False
scene.cycles.samples = 10
scene.cycles.sampling_pattern = 'TABULATED_SOBOL'
scene.cycles.light_sampling_threshold = 0.0
scene.cycles.use_adaptive_sampling = False
scene.cycles.use_light_tree = False
scene.cycles.blur_glossy = 0.0
scene.cycles.pixel_filter_type = 'GAUSSIAN'
scene.cycles.sample_clamp_indirect = 0.0
scene.view_settings.view_transform = 'Standard'
bpy.context.view_layer.update()

# ---- added for rendering (the .blend has no active camera): camera
cam_auto = bpy.data.cameras.new('AutoCamera')
cam_auto.lens = 50.0
cam_auto.sensor_width = 36.0
cam_auto.clip_end = 1000.0
ob_auto_camera = bpy.data.objects.new('AutoCamera', cam_auto)
scene.collection.objects.link(ob_auto_camera)
ob_auto_camera.location = (4.11341, -4.9361, 2.9332)
ob_auto_camera.rotation_euler = (1.09748, -7.21219e-08, 0.694738)
scene.camera = ob_auto_camera
bpy.context.view_layer.update()
